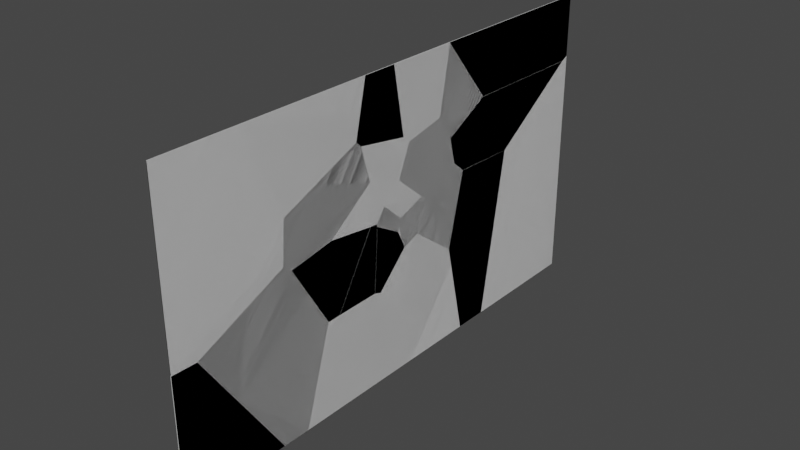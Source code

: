 # Source: Glass.blend  (saved by Blender 2.91.10; exported with 4.5.12 LTS)
import bpy
from mathutils import Matrix  # noqa: F401  (used for matrix-valued properties, if any)

bpy.ops.wm.read_factory_settings(use_empty=True)
scene = bpy.context.scene
scene.name = 'Scene'

# ---- materials (node trees are filled in below, after node groups)
mat_material = bpy.data.materials.new('Material')
mat_material.alpha_threshold = 0.0
mat_material.use_transparent_shadow = False
mat_material.line_color = (0.0, 0.0, 0.0, 1.0)

# ---- material node trees
mat_material.use_nodes = True; mat_material.node_tree.nodes.clear()
_N = mat_material.node_tree.nodes; _L = mat_material.node_tree.links
n0 = _N.new('ShaderNodeOutputMaterial'); n0.name = 'Material Output'; n0.location = (300, 300)
n1 = _N.new('ShaderNodeBsdfPrincipled'); n1.name = 'Principled BSDF'; n1.location = (10, 300)
n1.distribution = 'GGX'
n1.subsurface_method = 'BURLEY'
n1.inputs[2].default_value = 0.4
n1.inputs[3].default_value = 1.45
n1.inputs[27].default_value = (0.0, 0.0, 0.0, 1.0)
n1.inputs[28].default_value = 1.0
_L.new(n1.outputs[0], n0.inputs[0])
n0.is_active_output = True

# ---- world
world_world = bpy.data.worlds.new('World'); scene.world = world_world
world_world.use_nodes = True; world_world.node_tree.nodes.clear()
_N = world_world.node_tree.nodes; _L = world_world.node_tree.links
n0 = _N.new('ShaderNodeOutputWorld'); n0.name = 'World Output'; n0.location = (300, 300)
n1 = _N.new('ShaderNodeBackground'); n1.name = 'Background'; n1.location = (10, 300)
n1.inputs[0].default_value = (0.05088, 0.05088, 0.05088, 1.0)
_L.new(n1.outputs[0], n0.inputs[0])
n0.is_active_output = True
world_world.color = (0.05088, 0.05088, 0.05088)
world_world.use_sun_shadow = False
world_world.sun_shadow_jitter_overblur = 0.0

# ---- meshes
me_cube = bpy.data.meshes.new('Cube')
me_cube.from_pydata([(1.0, 1.0, 1.0), (1.0, 1.0, -1.0), (1.0, -1.0, 1.0), (1.0, -1.0, -1.0), (-1.0, 1.0, 1.0), (-1.0, 1.0, -1.0), (-1.0, -1.0, 1.0), (-1.0, -1.0, -1.0)], [], [(0, 4, 6, 2), (3, 2, 6, 7), (7, 6, 4, 5), (5, 1, 3, 7), (1, 0, 2, 3), (5, 4, 0, 1)])
_uv = me_cube.uv_layers.new(name='UVMap')
_uv.uv.foreach_set('vector', [0.625, 0.5, 0.875, 0.5, 0.875, 0.75, 0.625, 0.75, 0.375, 0.75, 0.625, 0.75, 0.625, 1.0, 0.375, 1.0, 0.375, 0.0, 0.625, 0.0, 0.625, 0.25, 0.375, 0.25, 0.125, 0.5, 0.375, 0.5, 0.375, 0.75, 0.125, 0.75, 0.375, 0.5, 0.625, 0.5, 0.625, 0.75, 0.375, 0.75, 0.375, 0.25, 0.625, 0.25, 0.625, 0.5, 0.375, 0.5])
me_cube.materials.append(mat_material)
me_cube.use_remesh_preserve_volume = False
me_cube.use_remesh_preserve_attributes = False
me_cube.use_mirror_vertex_groups = False
me_cube.update()
me_cube_cell_025 = bpy.data.meshes.new('Cube_cell.025')
me_cube_cell_025.from_pydata([(0.007846, -0.8265, 0.8027), (0.007846, -1.063, 0.7967), (0.007846, -1.634, -0.4706), (0.007846, -1.243, 0.7918), (0.007846, -2.132, -2.079), (0.007846, 0.5583, 0.8186), (0.007846, -0.0417, 0.8119), (0.007846, 0.6574, 0.7829), (0.007846, 3.085, -2.079), (0.007846, 2.123, -0.8997), (0.007846, 0.7878, 0.7354), (-0.007846, -2.132, -2.079), (-0.007846, 3.085, -2.079), (-0.007846, -1.757, -0.8659), (-0.007846, -0.2298, 0.8091), (-0.007846, -0.8266, 0.8021), (-0.007846, -1.006, 0.7976), (-0.007846, -1.243, 0.7911), (-0.007846, 1.805, -0.5111), (-0.007846, 0.7879, 0.7348), (-0.007846, 0.6885, 0.771), (-0.007846, 0.5583, 0.8179), (0.007846, 0.5583, 0.8186), (0.007846, -0.0417, 0.8119), (0.007846, -0.8265, 0.8027), (0.007846, -1.063, 0.7967), (0.007846, -1.243, 0.7918), (0.007846, -1.634, -0.4706), (0.007846, -2.132, -2.079), (0.007846, 3.085, -2.079), (0.007846, 2.123, -0.8997), (0.007846, 0.7878, 0.7354), (0.007846, 0.6574, 0.7829), (-0.007846, -2.132, -2.079), (-0.007846, 3.085, -2.079), (-0.007846, 0.7879, 0.7348), (-0.007846, 1.805, -0.5111), (-0.007846, -1.757, -0.8659), (-0.007846, -1.243, 0.7911), (-0.007846, -1.006, 0.7976), (-0.007846, -0.8266, 0.8021), (-0.007846, -0.2298, 0.8091), (-0.007846, 0.5583, 0.8179), (-0.007846, 0.6885, 0.771)], [], [(22, 23, 24, 25, 26, 27, 28, 29, 30, 31, 32), (28, 33, 34, 29), (35, 36, 34, 33, 37, 38, 39, 40, 41, 42, 43), (20, 7, 10, 19), (5, 7, 20, 21), (6, 5, 21, 14), (14, 15, 0, 6), (12, 18, 9, 8), (19, 10, 9, 18), (3, 1, 16, 17), (16, 1, 0, 15), (2, 3, 17, 13), (4, 2, 13, 11)])
_k = set([(0, 1), (0, 6), (1, 3), (2, 3), (2, 4), (4, 11), (5, 6), (5, 7), (7, 10), (8, 9), (8, 12), (9, 10), (11, 13), (12, 18), (13, 17), (14, 15), (14, 21), (15, 16), (16, 17), (18, 19), (19, 20), (20, 21), (22, 23), (22, 32), (23, 24), (24, 25), (25, 26), (26, 27), (27, 28), (28, 33), (29, 30), (29, 34), (30, 31), (31, 32), (33, 37), (34, 36), (35, 36), (35, 43), (37, 38), (38, 39), (39, 40), (40, 41), (41, 42), (42, 43)])
me_cube_cell_025.attributes.new('sharp_edge', 'BOOLEAN', 'EDGE').data.foreach_set('value', [ (min(e.vertices), max(e.vertices)) in _k for e in me_cube_cell_025.edges])
_uv = me_cube_cell_025.uv_layers.new(name='UVMap')
_uv.uv.foreach_set('vector', [0.4549, 0.1084, 0.4547, 0.0989, 0.4544, 0.08644, 0.4543, 0.08269, 0.4541, 0.07982, 0.4193, 0.07361, 0.375, 0.0657, 0.375, 0.1486, 0.4075, 0.1333, 0.4526, 0.1121, 0.4539, 0.11, 0.125, 0.6843, 0.375, 0.6843, 0.375, 0.6015, 0.125, 0.6014, 0.4526, 0.6379, 0.4182, 0.6218, 0.375, 0.6015, 0.375, 0.6843, 0.4084, 0.6783, 0.4541, 0.6702, 0.4543, 0.6664, 0.4544, 0.6636, 0.4546, 0.6541, 0.4548, 0.6416, 0.4535, 0.6395, 1.0, 0.4331, 1.0, 0.5684, 0.4304, 0.0, 0.5659, 0.0, 1.0, 0.5688, 0.5684, 0.5684, 0.4331, 0.4331, 1.0, 0.4336, 1.0, 0.5668, 0.5688, 0.5688, 0.4336, 0.4336, 1.0, 0.4309, 0.4309, 0.4309, 0.4307, 0.0, 0.5665, 0.0, 0.5668, 0.5668, 0.4512, 0.4337, 1.0, 0.4347, 1.0, 0.5705, 0.5872, 0.5698, 0.4341, 0.0, 0.5696, 0.0, 0.5705, 0.5705, 0.4347, 0.4347, 0.567, 0.0, 1.0, 0.434, 1.0, 0.5696, 0.4317, 0.0, 0.5696, 0.5696, 0.434, 0.434, 1.0, 0.4335, 1.0, 0.5693, 1.0, 0.5674, 0.567, 0.567, 0.4317, 0.4317, 1.0, 0.4321, 0.5688, 0.01718, 0.5674, 0.5674, 0.4321, 0.4321, 0.4332, 0.01716])
me_cube_cell_025.materials.append(mat_material)
me_cube_cell_025.use_remesh_fix_poles = True
me_cube_cell_025.use_remesh_preserve_attributes = False
me_cube_cell_025.use_mirror_vertex_groups = False
me_cube_cell_025.update()
me_cube_cell_026 = bpy.data.meshes.new('Cube_cell.026')
me_cube_cell_026.from_pydata([(0.007846, -0.5839, 0.006399), (0.007846, -0.5065, 0.1917), (0.007846, -0.2097, -0.3299), (0.007846, -0.1913, 0.4414), (0.007846, -0.4477, 0.3321), (0.007846, 0.9514, -0.2763), (0.007846, 0.4542, -0.4511), (0.007846, 0.07432, -0.5844), (0.007846, 0.4154, 0.1772), (0.007846, 0.00437, 0.5247), (-0.007846, -0.5839, 0.005677), (-0.007846, -0.2986, -0.2508), (-0.007846, -0.5249, 0.147), (-0.007846, -0.4477, 0.3315), (-0.007846, 0.5436, 0.06808), (-0.007846, 0.5731, -0.4099), (-0.007846, 0.9514, -0.277), (-0.007846, 0.07437, -0.585), (-0.007846, 0.004374, 0.524), (-0.007846, -0.2524, 0.4147), (0.007846, -0.1913, 0.4414), (0.007846, -0.4477, 0.3321), (0.007846, -0.5065, 0.1917), (0.007846, -0.5839, 0.006399), (0.007846, -0.2097, -0.3299), (0.007846, 0.07432, -0.5844), (0.007846, 0.4542, -0.4511), (0.007846, 0.9514, -0.2763), (0.007846, 0.4154, 0.1772), (0.007846, 0.00437, 0.5247), (-0.007846, 0.07437, -0.585), (-0.007846, -0.2986, -0.2508), (-0.007846, -0.5839, 0.005677), (-0.007846, -0.5249, 0.147), (-0.007846, -0.4477, 0.3315), (-0.007846, -0.2524, 0.4147), (-0.007846, 0.004374, 0.524), (-0.007846, 0.5436, 0.06808), (-0.007846, 0.9514, -0.277), (-0.007846, 0.5731, -0.4099)], [], [(20, 21, 22, 23, 24, 25, 26, 27, 28, 29), (30, 31, 32, 33, 34, 35, 36, 37, 38, 39), (19, 13, 4, 3), (14, 8, 5, 16), (9, 8, 14, 18), (3, 9, 18, 19), (1, 4, 13, 12), (12, 10, 0, 1), (11, 2, 0, 10), (16, 5, 6, 15), (6, 7, 17, 15), (17, 7, 2, 11)])
_k = set([(0, 1), (0, 2), (1, 4), (2, 7), (3, 4), (3, 9), (5, 6), (5, 8), (6, 7), (8, 9), (10, 11), (10, 12), (11, 17), (12, 13), (13, 19), (14, 16), (14, 18), (15, 16), (15, 17), (18, 19), (20, 21), (20, 29), (21, 22), (22, 23), (23, 24), (24, 25), (25, 26), (26, 27), (27, 28), (28, 29), (30, 31), (30, 39), (31, 32), (32, 33), (33, 34), (34, 35), (35, 36), (36, 37), (37, 38), (38, 39)])
me_cube_cell_026.attributes.new('sharp_edge', 'BOOLEAN', 'EDGE').data.foreach_set('value', [ (min(e.vertices), max(e.vertices)) in _k for e in me_cube_cell_026.edges])
_uv = me_cube_cell_026.uv_layers.new(name='UVMap')
_uv.uv.foreach_set('vector', [0.534, 0.121, 0.531, 0.117, 0.5271, 0.116, 0.522, 0.1148, 0.5128, 0.1207, 0.5057, 0.1252, 0.5094, 0.1313, 0.5142, 0.1392, 0.5267, 0.1307, 0.5363, 0.1241, 0.5057, 0.6248, 0.5149, 0.6307, 0.522, 0.6352, 0.5259, 0.6343, 0.531, 0.633, 0.5333, 0.6299, 0.5363, 0.6259, 0.5237, 0.6173, 0.5142, 0.6108, 0.5106, 0.6168, 0.4319, 0.4319, 0.4328, 0.0, 0.5682, 0.0, 0.567, 0.567, 1.0, 0.4306, 1.0, 0.566, 0.4347, 0.0, 0.57, 0.0, 1.0, 0.5677, 0.566, 0.566, 0.4306, 0.4306, 1.0, 0.4328, 1.0, 0.567, 0.5677, 0.5677, 0.4328, 0.4328, 1.0, 0.4318, 0.5693, 0.0, 1.0, 0.4318, 1.0, 0.5672, 0.4342, 0.0, 0.4342, 0.4342, 0.4336, 0.0, 0.5685, 0.0, 0.5693, 0.5693, 0.4338, 0.0, 0.5688, 0.0, 0.5685, 0.5685, 0.4336, 0.4336, 1.0, 0.43, 1.0, 0.5653, 0.4332, 0.0, 0.5688, 0.0, 0.4332, 0.4332, 0.4335, 0.0, 0.5692, 0.0, 0.5688, 0.5688, 0.4308, 0.0, 0.5665, 0.0, 1.0, 0.4312, 1.0, 0.5662])
me_cube_cell_026.materials.append(mat_material)
me_cube_cell_026.use_remesh_fix_poles = True
me_cube_cell_026.use_remesh_preserve_attributes = False
me_cube_cell_026.use_mirror_vertex_groups = False
me_cube_cell_026.update()
me_cube_cell_001 = bpy.data.meshes.new('Cube_cell.001')
me_cube_cell_001.from_pydata([(0.007846, -0.5073, -0.8442), (0.007846, -0.408, -0.8799), (0.007846, -0.4413, 0.2651), (0.007846, -0.3911, 1.105), (0.007846, 0.721, 0.04881), (0.007846, 0.6067, 0.2965), (0.007846, 0.4576, 0.6187), (0.007846, 0.2854, -0.3763), (0.007846, -0.2787, -0.9263), (0.007846, 0.09138, 0.8285), (-0.007846, -0.5073, -0.8449), (-0.007846, -0.4571, -0.000315), (-0.007846, -0.2787, -0.927), (-0.007846, -0.3769, -0.8918), (-0.007846, 0.721, 0.04821), (-0.007846, 0.5711, 0.3728), (-0.007846, 0.15, -0.5091), (-0.007846, 0.4577, 0.618), (-0.007846, -0.0245, 0.8943), (-0.007846, -0.3911, 1.104), (0.007846, 0.721, 0.04881), (0.007846, 0.6067, 0.2965), (0.007846, 0.4576, 0.6187), (0.007846, 0.09138, 0.8285), (0.007846, -0.3911, 1.105), (0.007846, -0.4413, 0.2651), (0.007846, -0.5073, -0.8442), (0.007846, -0.408, -0.8799), (0.007846, -0.2787, -0.9263), (0.007846, 0.2854, -0.3763), (-0.007846, 0.4577, 0.618), (-0.007846, 0.5711, 0.3728), (-0.007846, 0.721, 0.04821), (-0.007846, 0.15, -0.5091), (-0.007846, -0.2787, -0.927), (-0.007846, -0.3769, -0.8918), (-0.007846, -0.5073, -0.8449), (-0.007846, -0.4571, -0.000315), (-0.007846, -0.3911, 1.104), (-0.007846, -0.0245, 0.8943)], [], [(20, 21, 22, 23, 24, 25, 26, 27, 28, 29), (30, 31, 32, 33, 34, 35, 36, 37, 38, 39), (11, 10, 0, 2), (11, 2, 3, 19), (1, 0, 10, 13), (12, 8, 1, 13), (18, 19, 3, 9), (18, 9, 6, 17), (5, 4, 14, 15), (14, 4, 7, 16), (16, 7, 8, 12), (17, 6, 5, 15)])
_k = set([(0, 1), (0, 2), (1, 8), (2, 3), (3, 9), (4, 5), (4, 7), (5, 6), (6, 9), (7, 8), (10, 11), (10, 13), (11, 19), (12, 13), (12, 16), (14, 15), (14, 16), (15, 17), (17, 18), (18, 19), (20, 21), (20, 29), (21, 22), (22, 23), (23, 24), (24, 25), (25, 26), (26, 27), (27, 28), (28, 29), (30, 31), (30, 39), (31, 32), (32, 33), (33, 34), (34, 35), (35, 36), (36, 37), (37, 38), (38, 39)])
me_cube_cell_001.attributes.new('sharp_edge', 'BOOLEAN', 'EDGE').data.foreach_set('value', [ (min(e.vertices), max(e.vertices)) in _k for e in me_cube_cell_001.edges])
_uv = me_cube_cell_001.uv_layers.new(name='UVMap')
_uv.uv.foreach_set('vector', [0.4795, 0.128, 0.4863, 0.1261, 0.4952, 0.1238, 0.501, 0.118, 0.5086, 0.1103, 0.4855, 0.1095, 0.4549, 0.1085, 0.4539, 0.11, 0.4526, 0.1121, 0.4678, 0.121, 0.4952, 0.6262, 0.4884, 0.6244, 0.4795, 0.622, 0.4641, 0.6311, 0.4526, 0.6379, 0.4536, 0.6395, 0.4549, 0.6415, 0.4781, 0.6407, 0.5086, 0.6397, 0.5028, 0.6339, 1.0, 0.5666, 0.5681, 0.5681, 0.4327, 0.4327, 1.0, 0.4307, 0.5666, 0.5666, 0.4307, 0.4307, 0.4324, 0.0, 0.5688, 0.0, 0.5659, 0.0, 1.0, 0.4327, 1.0, 0.5681, 0.43, 0.0, 0.43, 0.0, 0.5659, 0.0, 0.5659, 0.5659, 0.43, 0.43, 0.5681, 0.0, 1.0, 0.4312, 1.0, 0.5676, 0.4314, 0.0, 0.5681, 0.5681, 0.4314, 0.4314, 0.4303, 0.0, 0.5666, 0.0, 0.5651, 0.0, 1.0, 0.4334, 1.0, 0.5682, 0.43, 0.0, 0.5682, 0.5682, 0.4334, 0.4334, 0.4358, 0.0, 0.5713, 0.0, 0.5713, 0.5713, 0.4358, 0.4358, 1.0, 0.4341, 1.0, 0.57, 0.4334, 0.0, 0.5697, 0.0, 0.5651, 0.5651, 0.43, 0.43])
me_cube_cell_001.materials.append(mat_material)
me_cube_cell_001.use_remesh_fix_poles = True
me_cube_cell_001.use_remesh_preserve_attributes = False
me_cube_cell_001.use_mirror_vertex_groups = False
me_cube_cell_001.update()
me_cube_cell_002 = bpy.data.meshes.new('Cube_cell.002')
me_cube_cell_002.from_pydata([(0.007846, -1.395, -0.2141), (0.007846, -0.7707, 0.2397), (0.007846, 0.2917, -0.4261), (0.007846, 0.1571, -0.4147), (0.007846, 0.05573, -0.4058), (0.007846, -0.5682, -0.3234), (0.007846, 0.3449, 0.6089), (0.007846, 0.05555, 0.8397), (0.007846, 0.7301, 0.3012), (0.007846, 0.5939, -0.02392), (0.007846, 0.4638, -0.1971), (-0.007846, -1.395, -0.2148), (-0.007846, -0.5739, 0.3819), (-0.007846, -0.7652, -0.298), (-0.007846, 0.0558, -0.4064), (-0.007846, 0.05555, 0.839), (-0.007846, 0.1892, -0.4181), (-0.007846, 0.2918, -0.4268), (-0.007846, 0.4229, -0.2523), (-0.007846, 0.5939, -0.02453), (-0.007846, 0.7301, 0.3006), (-0.007846, 0.4365, 0.5352), (0.007846, 0.2917, -0.4261), (0.007846, 0.4638, -0.1971), (0.007846, 0.5939, -0.02392), (0.007846, 0.7301, 0.3012), (0.007846, 0.3449, 0.6089), (0.007846, 0.05555, 0.8397), (0.007846, -0.7707, 0.2397), (0.007846, -1.395, -0.2141), (0.007846, -0.5682, -0.3234), (0.007846, 0.05573, -0.4058), (0.007846, 0.1571, -0.4147), (-0.007846, 0.1892, -0.4181), (-0.007846, 0.0558, -0.4064), (-0.007846, -0.7652, -0.298), (-0.007846, -1.395, -0.2148), (-0.007846, -0.5739, 0.3819), (-0.007846, 0.05555, 0.839), (-0.007846, 0.4365, 0.5352), (-0.007846, 0.7301, 0.3006), (-0.007846, 0.5939, -0.02453), (-0.007846, 0.4229, -0.2523), (-0.007846, 0.2918, -0.4268)], [], [(22, 23, 24, 25, 26, 27, 28, 29, 30, 31, 32), (33, 34, 35, 36, 37, 38, 39, 40, 41, 42, 43), (12, 1, 7, 15), (21, 6, 8, 20), (7, 6, 21, 15), (0, 1, 12, 11), (13, 5, 0, 11), (2, 17, 18, 10), (17, 2, 3, 16), (14, 4, 5, 13), (3, 4, 14, 16), (19, 9, 10, 18), (9, 19, 20, 8)])
_k = set([(0, 1), (0, 5), (1, 7), (2, 3), (2, 10), (3, 4), (4, 5), (6, 7), (6, 8), (8, 9), (9, 10), (11, 12), (11, 13), (12, 15), (13, 14), (14, 16), (15, 21), (16, 17), (17, 18), (18, 19), (19, 20), (20, 21), (22, 23), (22, 32), (23, 24), (24, 25), (25, 26), (26, 27), (27, 28), (28, 29), (29, 30), (30, 31), (31, 32), (33, 34), (33, 43), (34, 35), (35, 36), (36, 37), (37, 38), (38, 39), (39, 40), (40, 41), (41, 42), (42, 43)])
me_cube_cell_002.attributes.new('sharp_edge', 'BOOLEAN', 'EDGE').data.foreach_set('value', [ (min(e.vertices), max(e.vertices)) in _k for e in me_cube_cell_002.edges])
_uv = me_cube_cell_002.uv_layers.new(name='UVMap')
_uv.uv.foreach_set('vector', [0.511, 0.11, 0.5173, 0.1127, 0.522, 0.1148, 0.531, 0.1169, 0.5395, 0.1108, 0.5458, 0.1062, 0.5293, 0.09309, 0.5168, 0.08317, 0.5138, 0.0963, 0.5115, 0.1062, 0.5113, 0.1078, 0.5112, 0.6417, 0.5115, 0.6438, 0.5145, 0.6568, 0.5168, 0.6668, 0.5332, 0.6538, 0.5458, 0.6438, 0.5375, 0.6377, 0.531, 0.6331, 0.522, 0.6352, 0.5157, 0.638, 0.5109, 0.64, 0.4338, 0.0, 0.5693, 0.0, 0.5706, 0.5706, 0.4347, 0.4347, 1.0, 0.4355, 1.0, 0.5712, 0.4311, 0.0, 0.5663, 0.0, 1.0, 0.5706, 0.5712, 0.5712, 0.4355, 0.4355, 1.0, 0.4347, 0.5692, 0.0, 1.0, 0.4307, 1.0, 0.5662, 0.4335, 0.0, 0.4342, 0.0, 0.57, 0.0, 0.5692, 0.5692, 0.4335, 0.4335, 0.5661, 0.5661, 0.4313, 0.4313, 0.4341, 0.0, 0.5699, 0.0, 1.0, 0.4313, 1.0, 0.5661, 0.43, 0.0, 0.5658, 0.0, 0.4322, 0.0, 0.5685, 0.0, 1.0, 0.43, 1.0, 0.5658, 1.0, 0.57, 0.5685, 0.5685, 0.4322, 0.4322, 1.0, 0.4342, 0.4351, 0.0, 0.5706, 0.0, 1.0, 0.4301, 1.0, 0.5659, 0.4294, 0.0, 0.5649, 0.0, 1.0, 0.4337, 1.0, 0.5689])
me_cube_cell_002.materials.append(mat_material)
me_cube_cell_002.use_remesh_fix_poles = True
me_cube_cell_002.use_remesh_preserve_attributes = False
me_cube_cell_002.use_mirror_vertex_groups = False
me_cube_cell_002.update()
me_cube_cell_003 = bpy.data.meshes.new('Cube_cell.003')
me_cube_cell_003.from_pydata([(0.007846, -2.521, 0.6677), (0.007846, -0.008325, -3.207), (0.007846, -1.42, -1.03), (0.007846, -0.9381, 1.371), (0.007846, 0.2655, 1.905), (0.007846, 1.74, -0.3355), (0.007846, 1.049, 0.8213), (0.007846, 0.8507, -3.207), (0.007846, 0.5231, 1.701), (0.007846, 0.4123, 1.789), (-0.007846, -0.008774, -3.207), (-0.007846, 0.8509, -3.207), (-0.007846, 1.74, -0.3361), (-0.007846, -2.521, 0.6671), (-0.007846, -1.077, -1.56), (-0.007846, -1.316, 1.202), (-0.007846, 1.214, 0.5448), (-0.007846, 0.523, 1.7), (-0.007846, 0.3774, 1.816), (-0.007846, 0.2656, 1.905), (0.007846, 0.2655, 1.905), (0.007846, -0.9381, 1.371), (0.007846, -2.521, 0.6677), (0.007846, -1.42, -1.03), (0.007846, -0.008325, -3.207), (0.007846, 0.8507, -3.207), (0.007846, 1.74, -0.3355), (0.007846, 1.049, 0.8213), (0.007846, 0.5231, 1.701), (0.007846, 0.4123, 1.789), (-0.007846, -0.008774, -3.207), (-0.007846, 0.8509, -3.207), (-0.007846, -1.077, -1.56), (-0.007846, -2.521, 0.6671), (-0.007846, -1.316, 1.202), (-0.007846, 0.2656, 1.905), (-0.007846, 0.3774, 1.816), (-0.007846, 0.523, 1.7), (-0.007846, 1.214, 0.5448), (-0.007846, 1.74, -0.3361)], [], [(20, 21, 22, 23, 24, 25, 26, 27, 28, 29), (24, 30, 31, 25), (30, 32, 33, 34, 35, 36, 37, 38, 39, 31), (2, 0, 13, 14), (10, 1, 2, 14), (15, 13, 0, 3), (3, 4, 19, 15), (6, 5, 12, 16), (17, 8, 6, 16), (9, 8, 17, 18), (18, 19, 4, 9), (12, 5, 7, 11)])
_k = set([(0, 2), (0, 3), (1, 2), (1, 10), (3, 4), (4, 9), (5, 6), (5, 7), (6, 8), (7, 11), (8, 9), (10, 14), (11, 12), (12, 16), (13, 14), (13, 15), (15, 19), (16, 17), (17, 18), (18, 19), (20, 21), (20, 29), (21, 22), (22, 23), (23, 24), (24, 30), (25, 26), (25, 31), (26, 27), (27, 28), (28, 29), (30, 32), (31, 39), (32, 33), (33, 34), (34, 35), (35, 36), (36, 37), (37, 38), (38, 39)])
me_cube_cell_003.attributes.new('sharp_edge', 'BOOLEAN', 'EDGE').data.foreach_set('value', [ (min(e.vertices), max(e.vertices)) in _k for e in me_cube_cell_003.edges])
_uv = me_cube_cell_003.uv_layers.new(name='UVMap')
_uv.uv.foreach_set('vector', [0.5159, 0.05638, 0.5012, 0.03727, 0.4818, 0.01214, 0.435, 0.02961, 0.375, 0.05203, 0.375, 0.06567, 0.4541, 0.07979, 0.486, 0.06882, 0.5103, 0.06047, 0.5127, 0.05871, 0.125, 0.698, 0.375, 0.698, 0.375, 0.6843, 0.125, 0.6843, 0.375, 0.698, 0.4204, 0.7149, 0.4818, 0.7379, 0.4965, 0.7187, 0.5159, 0.6936, 0.5134, 0.6918, 0.5102, 0.6895, 0.4784, 0.6786, 0.4541, 0.6702, 0.375, 0.6843, 1.0, 0.5671, 0.566, 0.566, 0.4307, 0.4307, 1.0, 0.4321, 0.4339, 0.01266, 0.5695, 0.01266, 0.5671, 0.5671, 0.4321, 0.4321, 0.5678, 0.0, 1.0, 0.4307, 1.0, 0.566, 0.432, 0.0, 0.432, 0.432, 0.431, 0.0, 0.5665, 0.0, 0.5678, 0.5678, 1.0, 0.5681, 0.4297, 0.0, 0.5657, 0.0, 1.0, 0.4326, 1.0, 0.4308, 1.0, 0.5667, 0.5681, 0.5681, 0.4326, 0.4326, 1.0, 0.5684, 0.5667, 0.5667, 0.4308, 0.4308, 1.0, 0.433, 0.433, 0.433, 0.4335, 0.0, 0.569, 0.0, 0.5684, 0.5684, 0.5657, 0.5657, 0.4297, 0.4297, 0.5689, 0.5518, 0.4331, 0.416])
me_cube_cell_003.materials.append(mat_material)
me_cube_cell_003.use_remesh_fix_poles = True
me_cube_cell_003.use_remesh_preserve_attributes = False
me_cube_cell_003.use_mirror_vertex_groups = False
me_cube_cell_003.update()
me_cube_cell_004 = bpy.data.meshes.new('Cube_cell.004')
me_cube_cell_004.from_pydata([(-0.007846, -1.116, 1.165), (-0.007846, 1.131, 1.165), (0.007846, -1.115, 1.165), (0.007846, 1.131, 1.165), (0.007846, -0.912, 0.01453), (0.007846, -0.5143, -1.084), (0.007846, -0.6491, -0.9759), (0.007846, -0.7511, -0.8938), (0.007846, 0.7512, -0.8188), (0.007846, 0.9657, 0.2917), (0.007846, 1.129, 1.14), (-0.007846, -0.6167, -1.003), (-0.007846, -0.751, -0.8944), (-0.007846, -0.9628, 0.3015), (-0.007846, 1.129, 1.139), (-0.007846, 0.9144, 0.02545), (-0.007846, 0.7512, -0.8195), (-0.007846, -0.5144, -1.085), (0.007846, 1.131, 1.165), (-0.007846, 1.131, 1.165), (-0.007846, -1.116, 1.165), (0.007846, -1.115, 1.165), (0.007846, 1.129, 1.14), (0.007846, -0.912, 0.01453), (0.007846, -0.7511, -0.8938), (0.007846, -0.6491, -0.9759), (0.007846, -0.5143, -1.084), (0.007846, 0.7512, -0.8188), (0.007846, 0.9657, 0.2917), (-0.007846, -0.5144, -1.085), (-0.007846, -0.6167, -1.003), (-0.007846, -0.751, -0.8944), (-0.007846, -0.9628, 0.3015), (-0.007846, 1.129, 1.139), (-0.007846, 0.9144, 0.02545), (-0.007846, 0.7512, -0.8195)], [], [(21, 18, 19, 20), (22, 18, 21, 23, 24, 25, 26, 27, 28), (29, 30, 31, 32, 20, 19, 33, 34, 35), (7, 4, 13, 12), (13, 4, 2, 0), (3, 10, 14, 1), (6, 7, 12, 11), (17, 5, 6, 11), (15, 9, 8, 16), (14, 10, 9, 15), (16, 8, 5, 17)])
_k = set([(0, 2), (0, 13), (1, 3), (1, 14), (2, 4), (3, 10), (4, 7), (5, 6), (5, 8), (6, 7), (8, 9), (9, 10), (11, 12), (11, 17), (12, 13), (14, 15), (15, 16), (16, 17), (18, 19), (18, 22), (19, 33), (20, 21), (20, 32), (21, 23), (22, 28), (23, 24), (24, 25), (25, 26), (26, 27), (27, 28), (29, 30), (29, 35), (30, 31), (31, 32), (33, 34), (34, 35)])
me_cube_cell_004.attributes.new('sharp_edge', 'BOOLEAN', 'EDGE').data.foreach_set('value', [ (min(e.vertices), max(e.vertices)) in _k for e in me_cube_cell_004.edges])
_uv = me_cube_cell_004.uv_layers.new(name='UVMap')
_uv.uv.foreach_set('vector', [0.875, 0.6286, 0.875, 0.593, 0.625, 0.593, 0.625, 0.6286, 0.6243, 0.157, 0.625, 0.157, 0.625, 0.1214, 0.5933, 0.1246, 0.5683, 0.1272, 0.566, 0.1288, 0.563, 0.1309, 0.5703, 0.151, 0.6009, 0.1544, 0.563, 0.6191, 0.5653, 0.6207, 0.5682, 0.6228, 0.6012, 0.6262, 0.625, 0.6286, 0.625, 0.593, 0.6243, 0.593, 0.5936, 0.5964, 0.5703, 0.599, 0.571, 0.0, 1.0, 0.4301, 1.0, 0.5663, 0.4351, 0.0, 0.5663, 0.5663, 0.4301, 0.4301, 0.9762, 0.4311, 0.9762, 0.5671, 0.7794, 0.3443, 0.4344, 0.0, 0.5703, 0.0, 0.9258, 0.3548, 0.5685, 0.0, 1.0, 0.429, 1.0, 0.5649, 0.4319, 0.0, 0.4294, 0.0, 0.5652, 0.0, 0.5685, 0.5685, 0.4319, 0.4319, 0.4312, 0.0, 0.5668, 0.0, 0.5653, 0.5653, 0.4301, 0.4301, 1.0, 0.4297, 1.0, 0.5656, 0.5668, 0.5668, 0.4312, 0.4312, 0.4301, 0.0, 0.5653, 0.0, 0.5652, 0.5652, 0.4294, 0.4294])
me_cube_cell_004.materials.append(mat_material)
me_cube_cell_004.use_remesh_fix_poles = True
me_cube_cell_004.use_remesh_preserve_attributes = False
me_cube_cell_004.use_mirror_vertex_groups = False
me_cube_cell_004.update()
me_cube_cell_005 = bpy.data.meshes.new('Cube_cell.005')
me_cube_cell_005.from_pydata([(-0.007846, -0.9643, -1.422), (-0.007846, -0.9643, 1.869), (0.007846, -0.9643, -1.421), (0.007846, -0.9643, 1.87), (0.007846, 1.247, -0.3838), (0.007846, 2.31, -2.022), (0.007846, -0.6436, -2.022), (0.007846, -0.2023, 1.852), (0.007846, -0.6642, 1.863), (-0.007846, -0.6439, -2.022), (-0.007846, 2.309, -2.022), (-0.007846, 0.9012, 0.1496), (-0.007846, -0.2023, 1.851), (-0.007846, -0.5538, 1.86), (-0.007846, -0.9643, -1.422), (0.007846, -0.9643, -1.421), (0.007846, -0.9643, 1.87), (-0.007846, -0.9643, 1.869), (0.007846, -0.6436, -2.022), (0.007846, 2.31, -2.022), (0.007846, 1.247, -0.3838), (0.007846, -0.2023, 1.852), (0.007846, -0.6642, 1.863), (-0.007846, -0.6439, -2.022), (-0.007846, 2.309, -2.022), (-0.007846, -0.2023, 1.851), (-0.007846, 0.9012, 0.1496), (-0.007846, -0.5538, 1.86)], [], [(17, 14, 15, 16), (16, 15, 18, 19, 20, 21, 22), (18, 23, 24, 19), (25, 26, 24, 23, 14, 17, 27), (1, 3, 8, 13), (13, 8, 7, 12), (12, 7, 4, 11), (4, 5, 10, 11), (9, 6, 2, 0)])
_k = set([(0, 2), (0, 9), (1, 3), (1, 13), (2, 6), (3, 8), (4, 5), (4, 7), (5, 10), (6, 9), (7, 8), (10, 11), (11, 12), (12, 13), (14, 15), (14, 23), (15, 18), (16, 17), (16, 22), (17, 27), (18, 23), (19, 20), (19, 24), (20, 21), (21, 22), (24, 26), (25, 26), (25, 27)])
me_cube_cell_005.attributes.new('sharp_edge', 'BOOLEAN', 'EDGE').data.foreach_set('value', [ (min(e.vertices), max(e.vertices)) in _k for e in me_cube_cell_005.edges])
_uv = me_cube_cell_005.uv_layers.new(name='UVMap')
_uv.uv.foreach_set('vector', [0.4822, 0.75, 0.3915, 0.75, 0.3916, 1.0, 0.4823, 1.0, 0.4823, 0.0, 0.3916, 0.0, 0.375, 0.005093, 0.375, 0.05199, 0.4201, 0.03512, 0.4818, 0.0121, 0.4821, 0.004767, 0.125, 0.7449, 0.375, 0.7449, 0.375, 0.698, 0.125, 0.698, 0.4818, 0.7379, 0.4348, 0.7204, 0.375, 0.698, 0.375, 0.7449, 0.3915, 0.75, 0.4822, 0.75, 0.482, 0.7435, 0.569, 0.507, 0.4327, 0.3708, 0.4314, 0.0, 0.5672, 0.0, 1.0, 0.4328, 1.0, 0.5686, 0.4302, 0.0, 0.5663, 0.0, 0.5663, 0.5663, 0.4302, 0.4302, 1.0, 0.4305, 1.0, 0.5665, 0.4305, 0.4305, 0.4289, 0.0128, 0.5644, 0.01281, 0.5665, 0.5665, 0.4335, 0.06683, 0.5696, 0.06692, 0.8736, 0.3052, 0.8738, 0.4411])
me_cube_cell_005.materials.append(mat_material)
me_cube_cell_005.use_remesh_fix_poles = True
me_cube_cell_005.use_remesh_preserve_attributes = False
me_cube_cell_005.use_mirror_vertex_groups = False
me_cube_cell_005.update()
me_cube_cell_006 = bpy.data.meshes.new('Cube_cell.006')
me_cube_cell_006.from_pydata([(0.007846, -1.742, 0.2772), (0.007846, -1.628, -0.1837), (0.007846, -1.137, -0.8787), (0.007846, -1.11, 0.6136), (0.007846, -1.367, -0.6821), (0.007846, -1.541, -0.5329), (0.007846, -0.2787, 1.056), (0.007846, -0.2488, -0.9079), (0.007846, 0.9071, -0.9455), (0.007846, 1.482, 1.044), (0.007846, 3.793, 1.028), (0.007846, 2.54, 0.171), (-0.007846, -1.541, -0.5336), (-0.007846, -1.312, -0.7297), (-0.007846, -1.137, -0.8793), (-0.007846, 0.02856, -0.9176), (-0.007846, 3.793, 1.028), (-0.007846, 2.148, -0.09759), (-0.007846, 0.9071, -0.9462), (-0.007846, 2.032, 1.04), (-0.007846, -1.655, -0.07453), (-0.007846, -1.742, 0.2765), (-0.007846, -0.2787, 1.056), (-0.007846, -0.9113, 0.7187), (0.007846, -1.742, 0.2772), (0.007846, -1.628, -0.1837), (0.007846, -1.541, -0.5329), (0.007846, -1.367, -0.6821), (0.007846, -1.137, -0.8787), (0.007846, -0.2488, -0.9079), (0.007846, 0.9071, -0.9455), (0.007846, 2.54, 0.171), (0.007846, 3.793, 1.028), (0.007846, 1.482, 1.044), (0.007846, -0.2787, 1.056), (0.007846, -1.11, 0.6136), (-0.007846, -1.655, -0.07453), (-0.007846, -1.742, 0.2765), (-0.007846, -0.9113, 0.7187), (-0.007846, -0.2787, 1.056), (-0.007846, 2.032, 1.04), (-0.007846, 3.793, 1.028), (-0.007846, 2.148, -0.09759), (-0.007846, 0.9071, -0.9462), (-0.007846, 0.02856, -0.9176), (-0.007846, -1.137, -0.8793), (-0.007846, -1.312, -0.7297), (-0.007846, -1.541, -0.5336)], [], [(24, 25, 26, 27, 28, 29, 30, 31, 32, 33, 34, 35), (36, 37, 38, 39, 40, 41, 42, 43, 44, 45, 46, 47), (19, 9, 10, 16), (22, 6, 9, 19), (23, 3, 6, 22), (17, 11, 8, 18), (16, 10, 11, 17), (0, 3, 23, 21), (20, 1, 0, 21), (7, 2, 14, 15), (18, 8, 7, 15), (14, 2, 4, 13), (4, 5, 12, 13), (12, 5, 1, 20)])
_k = set([(0, 1), (0, 3), (1, 5), (2, 4), (2, 7), (3, 6), (4, 5), (6, 9), (7, 8), (8, 11), (9, 10), (10, 11), (12, 13), (12, 20), (13, 14), (14, 15), (15, 18), (16, 17), (16, 19), (17, 18), (19, 22), (20, 21), (21, 23), (22, 23), (24, 25), (24, 35), (25, 26), (26, 27), (27, 28), (28, 29), (29, 30), (30, 31), (31, 32), (32, 33), (33, 34), (34, 35), (36, 37), (36, 47), (37, 38), (38, 39), (39, 40), (40, 41), (41, 42), (42, 43), (43, 44), (44, 45), (45, 46), (46, 47)])
me_cube_cell_006.attributes.new('sharp_edge', 'BOOLEAN', 'EDGE').data.foreach_set('value', [ (min(e.vertices), max(e.vertices)) in _k for e in me_cube_cell_006.edges])
_uv = me_cube_cell_006.uv_layers.new(name='UVMap')
_uv.uv.foreach_set('vector', [0.5498, 0.1587, 0.5371, 0.1605, 0.5275, 0.1619, 0.5234, 0.1647, 0.518, 0.1683, 0.5172, 0.1824, 0.5161, 0.2008, 0.5469, 0.2267, 0.5705, 0.2466, 0.571, 0.2099, 0.5713, 0.182, 0.5591, 0.1688, 0.5401, 0.5899, 0.5498, 0.5913, 0.562, 0.5781, 0.5713, 0.568, 0.5708, 0.5313, 0.5705, 0.5034, 0.5395, 0.5295, 0.5161, 0.5492, 0.5169, 0.5632, 0.5179, 0.5817, 0.5221, 0.5844, 0.5275, 0.5881, 1.0, 0.4325, 1.0, 0.5676, 0.4321, 0.0, 0.5672, 0.0, 1.0, 0.431, 1.0, 0.5664, 0.5676, 0.5676, 0.4325, 0.4325, 0.4325, 0.0, 0.5683, 0.0, 0.5664, 0.5664, 0.431, 0.431, 1.0, 0.43, 1.0, 0.5658, 0.4329, 0.0, 0.569, 0.0, 1.0, 0.4328, 1.0, 0.5679, 0.5658, 0.5658, 0.43, 0.43, 0.5689, 0.0, 1.0, 0.4317, 1.0, 0.5675, 0.4333, 0.0, 0.4334, 0.0, 0.5691, 0.0, 0.5689, 0.5689, 0.4333, 0.4333, 1.0, 0.5654, 0.5662, 0.5662, 0.4308, 0.4308, 1.0, 0.4298, 0.431, 0.0, 0.5671, 0.0, 0.5654, 0.5654, 0.4298, 0.4298, 1.0, 0.4308, 1.0, 0.5662, 0.4318, 0.0, 0.5677, 0.0, 0.5682, 0.0, 1.0, 0.4304, 1.0, 0.5658, 0.4323, 0.0, 0.5658, 0.5658, 0.4304, 0.4304, 0.4309, 0.0, 0.5666, 0.0])
me_cube_cell_006.materials.append(mat_material)
me_cube_cell_006.use_remesh_fix_poles = True
me_cube_cell_006.use_remesh_preserve_attributes = False
me_cube_cell_006.use_mirror_vertex_groups = False
me_cube_cell_006.update()
me_cube_cell_007 = bpy.data.meshes.new('Cube_cell.007')
me_cube_cell_007.from_pydata([(-0.007846, 1.572, -4.402), (0.007846, 1.572, -4.402), (0.007846, -2.413, -4.402), (0.007846, -1.525, 0.7171), (0.007846, -2.032, -2.205), (0.007846, -0.2838, 1.566), (0.007846, 1.509, 2.765), (0.007846, 1.362, 2.692), (0.007846, 1.572, 2.796), (-0.007846, -2.413, -4.402), (-0.007846, -1.526, 0.7164), (-0.007846, -1.911, -1.505), (-0.007846, 0.1084, 1.833), (-0.007846, 1.474, 2.747), (-0.007846, 1.362, 2.691), (-0.007846, 1.572, 2.796), (0.007846, -1.525, 0.7171), (0.007846, -2.032, -2.205), (0.007846, -2.413, -4.402), (0.007846, 1.572, 2.796), (0.007846, 1.509, 2.765), (0.007846, 1.362, 2.692), (0.007846, -0.2838, 1.566), (-0.007846, -2.413, -4.402), (-0.007846, -1.911, -1.505), (-0.007846, -1.526, 0.7164), (-0.007846, 0.1084, 1.833), (-0.007846, 1.362, 2.691), (-0.007846, 1.474, 2.747), (-0.007846, 1.572, 2.796)], [], [(16, 17, 18, 1, 19, 20, 21, 22), (23, 0, 1, 18), (0, 23, 24, 25, 26, 27, 28, 29), (1, 0, 29, 19), (11, 4, 3, 10), (2, 4, 11, 9), (15, 13, 6, 8), (13, 14, 7, 6), (12, 5, 7, 14), (3, 5, 12, 10)])
_k = set([(2, 4), (2, 9), (3, 4), (3, 5), (5, 7), (6, 7), (6, 8), (8, 15), (9, 11), (10, 11), (10, 12), (12, 14), (13, 14), (13, 15), (16, 17), (16, 22), (17, 18), (18, 23), (19, 20), (19, 29), (20, 21), (21, 22), (23, 24), (24, 25), (25, 26), (26, 27), (27, 28), (28, 29)])
me_cube_cell_007.attributes.new('sharp_edge', 'BOOLEAN', 'EDGE').data.foreach_set('value', [ (min(e.vertices), max(e.vertices)) in _k for e in me_cube_cell_007.edges])
_uv = me_cube_cell_007.uv_layers.new(name='UVMap')
_uv.uv.foreach_set('vector', [0.5161, 0.2008, 0.4356, 0.1928, 0.375, 0.1867, 0.375, 0.25, 0.5734, 0.25, 0.5725, 0.249, 0.5705, 0.2467, 0.5395, 0.2205, 0.375, 0.5633, 0.375, 0.5, 0.125, 0.5, 0.125, 0.5633, 0.375, 0.5, 0.375, 0.5633, 0.4549, 0.5553, 0.5161, 0.5492, 0.5469, 0.5232, 0.5705, 0.5033, 0.572, 0.5015, 0.5734, 0.5, 0.375, 0.25, 0.375, 0.5, 0.5734, 0.5, 0.5734, 0.25, 1.0, 0.4295, 1.0, 0.565, 0.4317, 0.0, 0.568, 0.0, 0.9903, 0.5652, 0.565, 0.565, 0.4295, 0.4295, 0.9903, 0.4297, 0.6228, 0.4296, 1.0, 0.4314, 1.0, 0.5663, 0.7581, 0.5651, 0.4314, 0.4314, 0.4325, 0.0, 0.5677, 0.0, 0.5663, 0.5663, 1.0, 0.4342, 1.0, 0.57, 0.4323, 0.0, 0.5675, 0.0, 1.0, 0.5683, 0.57, 0.57, 0.4342, 0.4342, 1.0, 0.432])
me_cube_cell_007.materials.append(mat_material)
me_cube_cell_007.use_remesh_fix_poles = True
me_cube_cell_007.use_remesh_preserve_attributes = False
me_cube_cell_007.use_mirror_vertex_groups = False
me_cube_cell_007.update()
me_cube_cell_008 = bpy.data.meshes.new('Cube_cell.008')
me_cube_cell_008.from_pydata([(0.007846, -1.061, -0.5369), (0.007846, 0.3747, -1.616), (0.007846, -0.4382, -1.006), (0.007846, -0.9453, -0.09681), (0.007846, -0.03498, 0.7824), (0.007846, -0.7926, 0.4807), (0.007846, 0.9399, 0.664), (0.007846, 0.6959, -0.3207), (0.007846, 0.7107, 0.861), (0.007846, 0.537, 1.01), (-0.007846, -1.061, -0.5376), (-0.007846, -0.9091, 0.03961), (-0.007846, -0.244, -1.152), (-0.007846, -0.2148, 0.7101), (-0.007846, -0.7926, 0.4801), (-0.007846, 0.9399, 0.6634), (-0.007846, 0.7653, 0.8135), (-0.007846, 0.6192, -0.631), (-0.007846, 0.3747, -1.617), (-0.007846, 0.537, 1.009), (0.007846, 0.7107, 0.861), (0.007846, 0.537, 1.01), (0.007846, -0.03498, 0.7824), (0.007846, -0.7926, 0.4807), (0.007846, -0.9453, -0.09681), (0.007846, -1.061, -0.5369), (0.007846, -0.4382, -1.006), (0.007846, 0.3747, -1.616), (0.007846, 0.6959, -0.3207), (0.007846, 0.9399, 0.664), (-0.007846, 0.3747, -1.617), (-0.007846, -0.244, -1.152), (-0.007846, -1.061, -0.5376), (-0.007846, -0.9091, 0.03961), (-0.007846, -0.7926, 0.4801), (-0.007846, -0.2148, 0.7101), (-0.007846, 0.537, 1.009), (-0.007846, 0.7653, 0.8135), (-0.007846, 0.9399, 0.6634), (-0.007846, 0.6192, -0.631)], [], [(20, 21, 22, 23, 24, 25, 26, 27, 28, 29), (30, 31, 32, 33, 34, 35, 36, 37, 38, 39), (0, 3, 11, 10), (2, 0, 10, 12), (18, 1, 2, 12), (11, 3, 5, 14), (13, 14, 5, 4), (4, 9, 19, 13), (15, 6, 7, 17), (17, 7, 1, 18), (16, 8, 6, 15), (9, 8, 16, 19)])
_k = set([(0, 2), (0, 3), (1, 2), (1, 7), (3, 5), (4, 5), (4, 9), (6, 7), (6, 8), (8, 9), (10, 11), (10, 12), (11, 14), (12, 18), (13, 14), (13, 19), (15, 16), (15, 17), (16, 19), (17, 18), (20, 21), (20, 29), (21, 22), (22, 23), (23, 24), (24, 25), (25, 26), (26, 27), (27, 28), (28, 29), (30, 31), (30, 39), (31, 32), (32, 33), (33, 34), (34, 35), (35, 36), (36, 37), (37, 38), (38, 39)])
me_cube_cell_008.attributes.new('sharp_edge', 'BOOLEAN', 'EDGE').data.foreach_set('value', [ (min(e.vertices), max(e.vertices)) in _k for e in me_cube_cell_008.edges])
_uv = me_cube_cell_008.uv_layers.new(name='UVMap')
_uv.uv.foreach_set('vector', [0.5233, 0.1647, 0.5274, 0.1619, 0.5212, 0.1528, 0.5129, 0.1408, 0.4969, 0.1384, 0.4848, 0.1365, 0.4719, 0.1464, 0.4551, 0.1593, 0.4908, 0.1644, 0.5179, 0.1683, 0.455, 0.5907, 0.4679, 0.6005, 0.4848, 0.6135, 0.5007, 0.6111, 0.5128, 0.6092, 0.5192, 0.6, 0.5274, 0.5881, 0.522, 0.5845, 0.5179, 0.5817, 0.4822, 0.5868, 1.0, 0.5647, 0.5675, 0.5675, 0.4328, 0.4328, 1.0, 0.4291, 1.0, 0.5659, 0.5647, 0.5647, 0.4291, 0.4291, 1.0, 0.4307, 0.4304, 0.0, 0.5656, 0.0, 0.5659, 0.5659, 0.4307, 0.4307, 1.0, 0.4328, 1.0, 0.5675, 0.4324, 0.0, 0.5671, 0.0, 1.0, 0.5654, 0.5671, 0.5671, 0.4324, 0.4324, 1.0, 0.4302, 0.4302, 0.4302, 0.4305, 0.0, 0.5659, 0.0, 0.5654, 0.5654, 0.4334, 0.0, 0.5689, 0.0, 1.0, 0.4317, 1.0, 0.5675, 0.5675, 0.5675, 0.4317, 0.4317, 1.0, 0.4344, 1.0, 0.5696, 1.0, 0.4333, 1.0, 0.5688, 0.4311, 0.0, 0.5666, 0.0, 1.0, 0.5695, 0.5688, 0.5688, 0.4333, 0.4333, 1.0, 0.4341])
me_cube_cell_008.materials.append(mat_material)
me_cube_cell_008.use_remesh_fix_poles = True
me_cube_cell_008.use_remesh_preserve_attributes = False
me_cube_cell_008.use_mirror_vertex_groups = False
me_cube_cell_008.update()
me_cube_cell_009 = bpy.data.meshes.new('Cube_cell.009')
me_cube_cell_009.from_pydata([(-0.007846, -2.257, 1.225), (-0.007846, 1.813, 1.225), (0.007846, -2.257, 1.225), (0.007846, 1.813, 1.225), (0.007846, -1.109, -1.469), (0.007846, -1.614, -0.2845), (0.007846, 0.3375, -0.8583), (0.007846, 1.447, -0.3902), (0.007846, 1.61, 0.3288), (-0.007846, -1.109, -1.469), (-0.007846, -1.773, 0.08663), (-0.007846, 1.661, 0.5533), (-0.007846, 1.447, -0.3909), (-0.007846, -0.00982, -1.005), (0.007846, 1.813, 1.225), (-0.007846, 1.813, 1.225), (-0.007846, -2.257, 1.225), (0.007846, -2.257, 1.225), (0.007846, -1.109, -1.469), (0.007846, 0.3375, -0.8583), (0.007846, 1.447, -0.3902), (0.007846, 1.61, 0.3288), (0.007846, -1.614, -0.2845), (-0.007846, -1.773, 0.08663), (-0.007846, 1.661, 0.5533), (-0.007846, 1.447, -0.3909), (-0.007846, -0.00982, -1.005), (-0.007846, -1.109, -1.469)], [], [(17, 14, 15, 16), (18, 19, 20, 21, 14, 17, 22), (23, 16, 15, 24, 25, 26, 27), (3, 8, 11, 1), (8, 7, 12, 11), (4, 9, 13, 6), (12, 7, 6, 13), (4, 5, 10, 9), (10, 5, 2, 0)])
_k = set([(0, 2), (0, 10), (1, 3), (1, 11), (2, 5), (3, 8), (4, 5), (4, 6), (6, 7), (7, 8), (9, 10), (9, 13), (11, 12), (12, 13), (14, 15), (14, 21), (15, 24), (16, 17), (16, 23), (17, 22), (18, 19), (18, 22), (19, 20), (20, 21), (23, 27), (24, 25), (25, 26), (26, 27)])
me_cube_cell_009.attributes.new('sharp_edge', 'BOOLEAN', 'EDGE').data.foreach_set('value', [ (min(e.vertices), max(e.vertices)) in _k for e in me_cube_cell_009.edges])
_uv = me_cube_cell_009.uv_layers.new(name='UVMap')
_uv.uv.foreach_set('vector', [0.875, 0.7104, 0.875, 0.6458, 0.625, 0.6458, 0.625, 0.7104, 0.5508, 0.05782, 0.5676, 0.08079, 0.5805, 0.09841, 0.6003, 0.101, 0.625, 0.1042, 0.625, 0.03959, 0.5834, 0.0498, 0.5936, 0.7027, 0.625, 0.7104, 0.625, 0.6458, 0.6065, 0.6482, 0.5805, 0.6516, 0.5635, 0.6747, 0.5508, 0.6922, 0.459, 0.4288, 1.0, 0.4312, 1.0, 0.5661, 0.5945, 0.5643, 0.4312, 0.4312, 0.4327, 0.0, 0.5681, 0.0, 0.5661, 0.5661, 0.4334, 0.0, 0.5694, 0.0, 1.0, 0.43, 1.0, 0.5659, 1.0, 0.4319, 1.0, 0.5673, 0.5659, 0.5659, 0.43, 0.43, 0.4334, 0.4334, 0.4313, 0.0, 0.5666, 0.0, 0.5694, 0.5694, 0.5666, 0.5666, 0.4313, 0.4313, 0.9817, 0.431, 0.9817, 0.5664])
me_cube_cell_009.materials.append(mat_material)
me_cube_cell_009.use_remesh_fix_poles = True
me_cube_cell_009.use_remesh_preserve_attributes = False
me_cube_cell_009.use_mirror_vertex_groups = False
me_cube_cell_009.update()
me_cube_cell_010 = bpy.data.meshes.new('Cube_cell.010')
me_cube_cell_010.from_pydata([(0.007846, -0.7017, -0.3127), (0.007846, -0.4916, -0.6349), (0.007846, -0.5382, 0.5358), (0.007846, -0.3242, 1.645), (0.007846, 1.244, -0.2755), (0.007846, 0.6098, -0.6131), (0.007846, -0.2184, -1.054), (0.007846, 0.3557, 0.8123), (-0.007846, -0.4262, -0.7357), (-0.007846, -0.7017, -0.3134), (-0.007846, -0.4873, 0.799), (-0.007846, 0.567, 0.5529), (-0.007846, 1.244, -0.2761), (-0.007846, 0.412, -0.7192), (-0.007846, -0.2183, -1.054), (-0.007846, -0.3242, 1.644), (0.007846, -0.3242, 1.645), (0.007846, -0.5382, 0.5358), (0.007846, -0.7017, -0.3127), (0.007846, -0.4916, -0.6349), (0.007846, -0.2184, -1.054), (0.007846, 0.6098, -0.6131), (0.007846, 1.244, -0.2755), (0.007846, 0.3557, 0.8123), (-0.007846, -0.2183, -1.054), (-0.007846, -0.4262, -0.7357), (-0.007846, -0.7017, -0.3134), (-0.007846, -0.4873, 0.799), (-0.007846, -0.3242, 1.644), (-0.007846, 0.567, 0.5529), (-0.007846, 1.244, -0.2761), (-0.007846, 0.412, -0.7192)], [], [(16, 17, 18, 19, 20, 21, 22, 23), (24, 25, 26, 27, 28, 29, 30, 31), (1, 0, 9, 8), (8, 14, 6, 1), (10, 2, 3, 15), (0, 2, 10, 9), (12, 4, 5, 13), (13, 5, 6, 14), (11, 7, 4, 12), (15, 3, 7, 11)])
_k = set([(0, 1), (0, 2), (1, 6), (2, 3), (3, 7), (4, 5), (4, 7), (5, 6), (8, 9), (8, 14), (9, 10), (10, 15), (11, 12), (11, 15), (12, 13), (13, 14), (16, 17), (16, 23), (17, 18), (18, 19), (19, 20), (20, 21), (21, 22), (22, 23), (24, 25), (24, 31), (25, 26), (26, 27), (27, 28), (28, 29), (29, 30), (30, 31)])
me_cube_cell_010.attributes.new('sharp_edge', 'BOOLEAN', 'EDGE').data.foreach_set('value', [ (min(e.vertices), max(e.vertices)) in _k for e in me_cube_cell_010.edges])
_uv = me_cube_cell_010.uv_layers.new(name='UVMap')
_uv.uv.foreach_set('vector', [0.6242, 0.157, 0.5937, 0.1536, 0.5703, 0.151, 0.5614, 0.1544, 0.5499, 0.1587, 0.562, 0.1719, 0.5713, 0.1819, 0.6013, 0.1678, 0.5499, 0.5913, 0.5586, 0.5946, 0.5703, 0.599, 0.6009, 0.5955, 0.6242, 0.593, 0.5942, 0.5788, 0.5713, 0.5681, 0.5591, 0.5813, 1.0, 0.5654, 0.5654, 0.5654, 0.4303, 0.4303, 1.0, 0.4303, 0.4303, 0.4303, 0.4307, 0.0, 0.566, 0.0, 0.5654, 0.5654, 1.0, 0.4316, 1.0, 0.5665, 0.4337, 0.0, 0.5685, 0.0, 1.0, 0.5654, 0.5665, 0.5665, 0.4316, 0.4316, 1.0, 0.4303, 0.4325, 0.0, 0.5675, 0.0, 1.0, 0.4336, 1.0, 0.569, 0.569, 0.569, 0.4336, 0.4336, 1.0, 0.434, 1.0, 0.5693, 0.4316, 0.0, 0.5664, 0.0, 0.5675, 0.5675, 0.4325, 0.4325, 1.0, 0.4315, 1.0, 0.5663, 0.5664, 0.5664, 0.4316, 0.4316])
me_cube_cell_010.materials.append(mat_material)
me_cube_cell_010.use_remesh_fix_poles = True
me_cube_cell_010.use_remesh_preserve_attributes = False
me_cube_cell_010.use_mirror_vertex_groups = False
me_cube_cell_010.update()
me_cube_cell_011 = bpy.data.meshes.new('Cube_cell.011')
me_cube_cell_011.from_pydata([(-0.007846, -0.3456, 1.119), (-0.007846, 0.7302, 1.119), (0.007846, -0.3459, 1.119), (0.007846, 0.7303, 1.119), (0.007846, -0.712, -0.4961), (0.007846, -0.6092, -0.593), (0.007846, -0.5305, -0.6672), (0.007846, -0.4982, 0.4482), (0.007846, 1.095, -0.9391), (0.007846, 0.8833, 0.2555), (-0.007846, -0.712, -0.4969), (-0.007846, -0.5496, 0.2205), (-0.007846, -0.6339, -0.5705), (-0.007846, -0.5305, -0.6679), (-0.007846, 0.934, -0.03136), (-0.007846, 1.095, -0.9398), (-0.007846, -0.3456, 1.119), (0.007846, -0.3459, 1.119), (0.007846, 0.7303, 1.119), (-0.007846, 0.7302, 1.119), (0.007846, -0.712, -0.4961), (0.007846, -0.6092, -0.593), (0.007846, -0.5305, -0.6672), (0.007846, 1.095, -0.9391), (0.007846, 0.8833, 0.2555), (0.007846, -0.4982, 0.4482), (-0.007846, -0.6339, -0.5705), (-0.007846, -0.712, -0.4969), (-0.007846, -0.5496, 0.2205), (-0.007846, 0.934, -0.03136), (-0.007846, 1.095, -0.9398), (-0.007846, -0.5305, -0.6679)], [], [(19, 16, 17, 18), (20, 21, 22, 23, 24, 18, 17, 25), (26, 27, 28, 16, 19, 29, 30, 31), (13, 6, 5, 12), (12, 5, 4, 10), (11, 10, 4, 7), (0, 11, 7, 2), (14, 1, 3, 9), (14, 9, 8, 15), (6, 13, 15, 8)])
_k = set([(0, 2), (0, 11), (1, 3), (1, 14), (2, 7), (3, 9), (4, 5), (4, 7), (5, 6), (6, 8), (8, 9), (10, 11), (10, 12), (12, 13), (13, 15), (14, 15), (16, 17), (16, 28), (17, 25), (18, 19), (18, 24), (19, 29), (20, 21), (20, 25), (21, 22), (22, 23), (23, 24), (26, 27), (26, 31), (27, 28), (29, 30), (30, 31)])
me_cube_cell_011.attributes.new('sharp_edge', 'BOOLEAN', 'EDGE').data.foreach_set('value', [ (min(e.vertices), max(e.vertices)) in _k for e in me_cube_cell_011.edges])
_uv = me_cube_cell_011.uv_layers.new(name='UVMap')
_uv.uv.foreach_set('vector', [0.625, 0.6287, 0.625, 0.6457, 0.875, 0.6457, 0.875, 0.6287, 0.5805, 0.09844, 0.5778, 0.1001, 0.5758, 0.1013, 0.5683, 0.1271, 0.6012, 0.1238, 0.625, 0.1213, 0.625, 0.1043, 0.6065, 0.1018, 0.5784, 0.6503, 0.5805, 0.6516, 0.6002, 0.649, 0.625, 0.6457, 0.625, 0.6287, 0.5933, 0.6254, 0.5682, 0.6229, 0.5757, 0.6487, 0.4304, 0.0, 0.5666, 0.0, 1.0, 0.4335, 1.0, 0.5697, 0.5697, 0.5697, 0.4335, 0.4335, 1.0, 0.4326, 1.0, 0.569, 1.0, 0.5688, 0.569, 0.569, 0.4326, 0.4326, 1.0, 0.4324, 0.5657, 0.03016, 0.5688, 0.5688, 0.4324, 0.4324, 0.4301, 0.03017, 1.0, 0.5688, 0.4544, 0.0237, 0.5904, 0.02375, 1.0, 0.4329, 0.5688, 0.5688, 0.4329, 0.4329, 1.0, 0.4309, 1.0, 0.5672, 1.0, 0.4334, 1.0, 0.5696, 0.4328, 0.0, 0.5691, 0.0])
me_cube_cell_011.materials.append(mat_material)
me_cube_cell_011.use_remesh_fix_poles = True
me_cube_cell_011.use_remesh_preserve_attributes = False
me_cube_cell_011.use_mirror_vertex_groups = False
me_cube_cell_011.update()
me_cube_cell_012 = bpy.data.meshes.new('Cube_cell.012')
me_cube_cell_012.from_pydata([(0.007846, -0.4088, -0.02023), (0.007846, -0.4172, 0.01494), (0.007846, -0.4283, 0.06144), (0.007846, 0.4792, -0.3435), (0.007846, 0.4398, -0.5067), (0.007846, -0.2564, 0.2902), (0.007846, -0.1265, 0.4629), (0.007846, 0.5309, -0.1276), (0.007846, 0.1581, 0.2075), (-0.007846, 0.4398, -0.5074), (-0.007846, -0.4283, 0.06078), (-0.007846, -0.4199, 0.02532), (-0.007846, -0.4087, -0.02087), (-0.007846, -0.2972, 0.2352), (-0.007846, -0.1265, 0.4622), (-0.007846, 0.4917, -0.2925), (-0.007846, 0.531, -0.1283), (-0.007846, 0.2475, 0.1265), (0.007846, -0.4283, 0.06144), (0.007846, -0.4172, 0.01494), (0.007846, -0.4088, -0.02023), (0.007846, 0.4398, -0.5067), (0.007846, 0.4792, -0.3435), (0.007846, 0.5309, -0.1276), (0.007846, 0.1581, 0.2075), (0.007846, -0.1265, 0.4629), (0.007846, -0.2564, 0.2902), (-0.007846, -0.4087, -0.02087), (-0.007846, -0.4199, 0.02532), (-0.007846, -0.4283, 0.06078), (-0.007846, -0.2972, 0.2352), (-0.007846, -0.1265, 0.4622), (-0.007846, 0.2475, 0.1265), (-0.007846, 0.531, -0.1283), (-0.007846, 0.4917, -0.2925), (-0.007846, 0.4398, -0.5074)], [], [(18, 19, 20, 21, 22, 23, 24, 25, 26), (27, 28, 29, 30, 31, 32, 33, 34, 35), (10, 2, 5, 13), (1, 2, 10, 11), (17, 8, 7, 16), (6, 8, 17, 14), (5, 6, 14, 13), (0, 1, 11, 12), (16, 7, 3, 15), (3, 4, 9, 15), (9, 4, 0, 12)])
_k = set([(0, 1), (0, 4), (1, 2), (2, 5), (3, 4), (3, 7), (5, 6), (6, 8), (7, 8), (9, 12), (9, 15), (10, 11), (10, 13), (11, 12), (13, 14), (14, 17), (15, 16), (16, 17), (18, 19), (18, 26), (19, 20), (20, 21), (21, 22), (22, 23), (23, 24), (24, 25), (25, 26), (27, 28), (27, 35), (28, 29), (29, 30), (30, 31), (31, 32), (32, 33), (33, 34), (34, 35)])
me_cube_cell_012.attributes.new('sharp_edge', 'BOOLEAN', 'EDGE').data.foreach_set('value', [ (min(e.vertices), max(e.vertices)) in _k for e in me_cube_cell_012.edges])
_uv = me_cube_cell_012.uv_layers.new(name='UVMap')
_uv.uv.foreach_set('vector', [0.5109, 0.11, 0.5096, 0.1102, 0.5087, 0.1103, 0.4953, 0.1238, 0.4998, 0.1244, 0.5057, 0.1252, 0.5149, 0.1193, 0.522, 0.1148, 0.5172, 0.1127, 0.5087, 0.6397, 0.5099, 0.6399, 0.5109, 0.64, 0.5157, 0.6379, 0.522, 0.6352, 0.5127, 0.6293, 0.5057, 0.6248, 0.5012, 0.6254, 0.4952, 0.6262, 1.0, 0.4337, 1.0, 0.5687, 0.4304, 0.0, 0.5657, 0.0, 0.569, 0.0, 0.5687, 0.5687, 0.4337, 0.4337, 0.4339, 0.0, 1.0, 0.4314, 1.0, 0.5674, 0.4351, 0.0, 0.5704, 0.0, 1.0, 0.567, 0.5674, 0.5674, 0.4314, 0.4314, 1.0, 0.431, 1.0, 0.5696, 0.567, 0.567, 0.431, 0.431, 1.0, 0.4343, 0.5686, 0.0, 1.0, 0.431, 1.0, 0.5661, 0.4333, 0.0, 1.0, 0.4296, 1.0, 0.5649, 0.4307, 0.0, 0.5671, 0.0, 0.4307, 0.4307, 0.4282, 0.0, 0.5638, 0.0, 0.5671, 0.5671, 0.4362, 0.0, 0.5718, 0.0, 0.5686, 0.5686, 0.4333, 0.4333])
me_cube_cell_012.materials.append(mat_material)
me_cube_cell_012.use_remesh_fix_poles = True
me_cube_cell_012.use_remesh_preserve_attributes = False
me_cube_cell_012.use_mirror_vertex_groups = False
me_cube_cell_012.update()
me_cube_cell_013 = bpy.data.meshes.new('Cube_cell.013')
me_cube_cell_013.from_pydata([(0.007846, -1.306, -0.1132), (0.007846, -0.3576, -0.9152), (0.007846, -0.8793, 0.8522), (0.007846, -0.1604, 1.003), (0.007846, 0.3107, -0.7375), (0.007846, 0.6622, 0.6938), (0.007846, 0.3864, 1.117), (0.007846, 1.071, -0.4356), (0.007846, 0.8697, 0.3754), (0.007846, -0.3153, -0.9364), (0.007846, -0.2594, -0.964), (-0.007846, -0.2595, -0.9646), (-0.007846, -0.3019, -0.9437), (-0.007846, 1.071, -0.4363), (-0.007846, 0.4908, -0.6666), (-0.007846, -1.306, -0.1138), (-0.007846, -0.3576, -0.9158), (-0.007846, -0.8793, 0.8515), (-0.007846, 0.5967, 0.7935), (-0.007846, 0.3864, 1.116), (-0.007846, -0.3309, 0.9662), (-0.007846, 0.8697, 0.3747), (0.007846, -0.3153, -0.9364), (0.007846, -0.2594, -0.964), (0.007846, 0.3107, -0.7375), (0.007846, 1.071, -0.4356), (0.007846, 0.8697, 0.3754), (0.007846, 0.6622, 0.6938), (0.007846, 0.3864, 1.117), (0.007846, -0.1604, 1.003), (0.007846, -0.8793, 0.8522), (0.007846, -1.306, -0.1132), (0.007846, -0.3576, -0.9152), (-0.007846, 1.071, -0.4363), (-0.007846, 0.4908, -0.6666), (-0.007846, -0.2595, -0.9646), (-0.007846, -0.3019, -0.9437), (-0.007846, -0.3576, -0.9158), (-0.007846, -1.306, -0.1138), (-0.007846, -0.8793, 0.8515), (-0.007846, -0.3309, 0.9662), (-0.007846, 0.3864, 1.116), (-0.007846, 0.5967, 0.7935), (-0.007846, 0.8697, 0.3747)], [], [(22, 23, 24, 25, 26, 27, 28, 29, 30, 31, 32), (33, 34, 35, 36, 37, 38, 39, 40, 41, 42, 43), (19, 6, 5, 18), (3, 6, 19, 20), (20, 17, 2, 3), (13, 7, 4, 14), (15, 0, 2, 17), (5, 8, 21, 18), (21, 8, 7, 13), (9, 1, 16, 12), (11, 10, 9, 12), (4, 10, 11, 14), (16, 1, 0, 15)])
_k = set([(0, 1), (0, 2), (1, 9), (2, 3), (3, 6), (4, 7), (4, 10), (5, 6), (5, 8), (7, 8), (9, 10), (11, 12), (11, 14), (12, 16), (13, 14), (13, 21), (15, 16), (15, 17), (17, 20), (18, 19), (18, 21), (19, 20), (22, 23), (22, 32), (23, 24), (24, 25), (25, 26), (26, 27), (27, 28), (28, 29), (29, 30), (30, 31), (31, 32), (33, 34), (33, 43), (34, 35), (35, 36), (36, 37), (37, 38), (38, 39), (39, 40), (40, 41), (41, 42), (42, 43)])
me_cube_cell_013.attributes.new('sharp_edge', 'BOOLEAN', 'EDGE').data.foreach_set('value', [ (min(e.vertices), max(e.vertices)) in _k for e in me_cube_cell_013.edges])
_uv = me_cube_cell_013.uv_layers.new(name='UVMap')
_uv.uv.foreach_set('vector', [0.5137, 0.1399, 0.5129, 0.1408, 0.5192, 0.1498, 0.5275, 0.1619, 0.5498, 0.1587, 0.5586, 0.1554, 0.5703, 0.151, 0.5671, 0.1423, 0.563, 0.1309, 0.5364, 0.1242, 0.5143, 0.1392, 0.5275, 0.5881, 0.5211, 0.5973, 0.5129, 0.6092, 0.5135, 0.6099, 0.5142, 0.6108, 0.5363, 0.6258, 0.563, 0.6191, 0.5661, 0.6104, 0.5702, 0.599, 0.5614, 0.5956, 0.5498, 0.5913, 1.0, 0.433, 1.0, 0.5678, 0.4294, 0.0, 0.5649, 0.0, 1.0, 0.5679, 0.5678, 0.5678, 0.433, 0.433, 1.0, 0.4332, 0.4332, 0.4332, 0.4357, 0.0, 0.5712, 0.0, 0.5679, 0.5679, 1.0, 0.4351, 1.0, 0.5703, 0.4286, 0.0, 0.564, 0.0, 0.4312, 0.0, 0.5675, 0.0, 1.0, 0.4288, 1.0, 0.5643, 1.0, 0.5706, 0.5694, 0.5694, 0.4336, 0.4336, 1.0, 0.4351, 0.4336, 0.0, 0.5694, 0.0, 0.5703, 0.5703, 0.4351, 0.4351, 1.0, 0.5674, 0.5682, 0.5682, 0.4323, 0.4323, 1.0, 0.4311, 0.4319, 0.0, 0.5684, 0.0, 0.5674, 0.5674, 0.4311, 0.4311, 1.0, 0.5714, 0.5684, 0.5684, 0.4319, 0.4319, 1.0, 0.436, 0.4323, 0.0, 0.5682, 0.0, 0.5675, 0.5675, 0.4312, 0.4312])
me_cube_cell_013.materials.append(mat_material)
me_cube_cell_013.use_remesh_fix_poles = True
me_cube_cell_013.use_remesh_preserve_attributes = False
me_cube_cell_013.use_mirror_vertex_groups = False
me_cube_cell_013.update()
me_cube_cell_014 = bpy.data.meshes.new('Cube_cell.014')
me_cube_cell_014.from_pydata([(0.007846, -1.122, -1.219), (0.007846, -0.3352, -1.21), (0.007846, -0.5828, -0.3239), (0.007846, 0.1233, 0.8484), (0.007846, 0.3778, 0.7461), (0.007846, 0.3694, 0.7816), (0.007846, 0.358, 0.828), (0.007846, 0.3277, -0.09441), (0.007846, 0.2613, -1.204), (0.007846, 0.2248, 0.8396), (-0.007846, -1.122, -1.219), (-0.007846, -0.5218, -1.213), (-0.007846, 0.3119, -0.3587), (-0.007846, 0.2613, -1.204), (-0.007846, -0.4152, -0.04637), (-0.007846, 0.1233, 0.8478), (-0.007846, 0.3667, 0.7922), (-0.007846, 0.3777, 0.7455), (-0.007846, 0.2568, 0.8363), (-0.007846, 0.3581, 0.8274), (0.007846, 0.3778, 0.7461), (0.007846, 0.3694, 0.7816), (0.007846, 0.358, 0.828), (0.007846, 0.2248, 0.8396), (0.007846, 0.1233, 0.8484), (0.007846, -0.5828, -0.3239), (0.007846, -1.122, -1.219), (0.007846, -0.3352, -1.21), (0.007846, 0.2613, -1.204), (0.007846, 0.3277, -0.09441), (-0.007846, 0.3581, 0.8274), (-0.007846, 0.3667, 0.7922), (-0.007846, 0.3777, 0.7455), (-0.007846, 0.3119, -0.3587), (-0.007846, 0.2613, -1.204), (-0.007846, -0.5218, -1.213), (-0.007846, -1.122, -1.219), (-0.007846, -0.4152, -0.04637), (-0.007846, 0.1233, 0.8478), (-0.007846, 0.2568, 0.8363)], [], [(20, 21, 22, 23, 24, 25, 26, 27, 28, 29), (30, 31, 32, 33, 34, 35, 36, 37, 38, 39), (11, 1, 0, 10), (14, 2, 3, 15), (10, 0, 2, 14), (13, 8, 1, 11), (12, 7, 8, 13), (19, 6, 5, 16), (18, 9, 6, 19), (3, 9, 18, 15), (17, 4, 7, 12), (5, 4, 17, 16)])
_k = set([(0, 1), (0, 2), (1, 8), (2, 3), (3, 9), (4, 5), (4, 7), (5, 6), (6, 9), (7, 8), (10, 11), (10, 14), (11, 13), (12, 13), (12, 17), (14, 15), (15, 18), (16, 17), (16, 19), (18, 19), (20, 21), (20, 29), (21, 22), (22, 23), (23, 24), (24, 25), (25, 26), (26, 27), (27, 28), (28, 29), (30, 31), (30, 39), (31, 32), (32, 33), (33, 34), (34, 35), (35, 36), (36, 37), (37, 38), (38, 39)])
me_cube_cell_014.attributes.new('sharp_edge', 'BOOLEAN', 'EDGE').data.foreach_set('value', [ (min(e.vertices), max(e.vertices)) in _k for e in me_cube_cell_014.edges])
_uv = me_cube_cell_014.uv_layers.new(name='UVMap')
_uv.uv.foreach_set('vector', [0.5086, 0.1103, 0.5096, 0.1101, 0.5109, 0.11, 0.5112, 0.1078, 0.5115, 0.1062, 0.4791, 0.09502, 0.4545, 0.08646, 0.4547, 0.09895, 0.4549, 0.1084, 0.4855, 0.1095, 0.5109, 0.64, 0.5099, 0.6399, 0.5086, 0.6397, 0.4782, 0.6408, 0.4549, 0.6416, 0.4546, 0.654, 0.4545, 0.6635, 0.4868, 0.6523, 0.5114, 0.6438, 0.5111, 0.6417, 0.4336, 0.0, 0.5686, 0.0, 0.5671, 0.5671, 0.4325, 0.4325, 1.0, 0.4326, 1.0, 0.5672, 0.4302, 0.0, 0.5654, 0.0, 1.0, 0.4325, 1.0, 0.5671, 0.5672, 0.5672, 0.4326, 0.4326, 0.4332, 0.0, 0.5683, 0.0, 1.0, 0.4314, 1.0, 0.5664, 0.4337, 0.0, 0.5689, 0.0, 0.5683, 0.5683, 0.4332, 0.4332, 1.0, 0.4302, 1.0, 0.5657, 0.4331, 0.0, 0.5689, 0.0, 0.4314, 0.0, 0.5673, 0.0, 0.5657, 0.5657, 0.4302, 0.4302, 1.0, 0.5698, 0.5673, 0.5673, 0.4314, 0.4314, 1.0, 0.4346, 0.4299, 0.0, 0.5661, 0.0, 1.0, 0.4311, 1.0, 0.5663, 1.0, 0.5669, 0.5661, 0.5661, 0.4299, 0.4299, 1.0, 0.4311])
me_cube_cell_014.materials.append(mat_material)
me_cube_cell_014.use_remesh_fix_poles = True
me_cube_cell_014.use_remesh_preserve_attributes = False
me_cube_cell_014.use_mirror_vertex_groups = False
me_cube_cell_014.update()
me_cube_cell_015 = bpy.data.meshes.new('Cube_cell.015')
me_cube_cell_015.from_pydata([(0.007846, -0.5316, -0.1263), (0.007846, -0.4926, 0.0373), (0.007846, -0.4177, -0.3732), (0.007846, -0.2683, -0.6957), (0.007846, 0.0357, -0.5873), (0.007846, 0.2675, -0.5046), (0.007846, 0.05827, 0.4292), (0.007846, -0.4409, 0.2536), (0.007846, 0.4378, 0.5623), (0.007846, 0.4196, 0.07296), (0.007846, 0.4799, 0.5414), (0.007846, 0.5355, 0.5134), (-0.007846, -0.5316, -0.1269), (-0.007846, -0.3818, -0.4513), (-0.007846, -0.2683, -0.6964), (-0.007846, -0.03731, -0.6141), (-0.007846, 0.5355, 0.5128), (-0.007846, 0.4932, 0.5341), (-0.007846, 0.3834, -0.06554), (-0.007846, 0.4378, 0.5615), (-0.007846, 0.2675, -0.5052), (-0.007846, -0.4803, 0.08808), (-0.007846, -0.06033, 0.3869), (-0.007846, -0.4409, 0.2529), (0.007846, 0.4378, 0.5623), (0.007846, 0.05827, 0.4292), (0.007846, -0.4409, 0.2536), (0.007846, -0.4926, 0.0373), (0.007846, -0.5316, -0.1263), (0.007846, -0.4177, -0.3732), (0.007846, -0.2683, -0.6957), (0.007846, 0.0357, -0.5873), (0.007846, 0.2675, -0.5046), (0.007846, 0.4196, 0.07296), (0.007846, 0.5355, 0.5134), (0.007846, 0.4799, 0.5414), (-0.007846, 0.4378, 0.5615), (-0.007846, 0.4932, 0.5341), (-0.007846, 0.5355, 0.5128), (-0.007846, 0.3834, -0.06554), (-0.007846, 0.2675, -0.5052), (-0.007846, -0.03731, -0.6141), (-0.007846, -0.2683, -0.6964), (-0.007846, -0.3818, -0.4513), (-0.007846, -0.5316, -0.1269), (-0.007846, -0.4803, 0.08808), (-0.007846, -0.4409, 0.2529), (-0.007846, -0.06033, 0.3869)], [], [(24, 25, 26, 27, 28, 29, 30, 31, 32, 33, 34, 35), (36, 37, 38, 39, 40, 41, 42, 43, 44, 45, 46, 47), (2, 0, 12, 13), (13, 14, 3, 2), (21, 1, 7, 23), (12, 0, 1, 21), (20, 5, 4, 15), (15, 4, 3, 14), (22, 6, 8, 19), (22, 23, 7, 6), (10, 11, 16, 17), (8, 10, 17, 19), (16, 11, 9, 18), (18, 9, 5, 20)])
_k = set([(0, 1), (0, 2), (1, 7), (2, 3), (3, 4), (4, 5), (5, 9), (6, 7), (6, 8), (8, 10), (9, 11), (10, 11), (12, 13), (12, 21), (13, 14), (14, 15), (15, 20), (16, 17), (16, 18), (17, 19), (18, 20), (19, 22), (21, 23), (22, 23), (24, 25), (24, 35), (25, 26), (26, 27), (27, 28), (28, 29), (29, 30), (30, 31), (31, 32), (32, 33), (33, 34), (34, 35), (36, 37), (36, 47), (37, 38), (38, 39), (39, 40), (40, 41), (41, 42), (42, 43), (43, 44), (44, 45), (45, 46), (46, 47)])
me_cube_cell_015.attributes.new('sharp_edge', 'BOOLEAN', 'EDGE').data.foreach_set('value', [ (min(e.vertices), max(e.vertices)) in _k for e in me_cube_cell_015.edges])
_uv = me_cube_cell_015.uv_layers.new(name='UVMap')
_uv.uv.foreach_set('vector', [0.5142, 0.1392, 0.5105, 0.1332, 0.5057, 0.1252, 0.4997, 0.1244, 0.4952, 0.1238, 0.4884, 0.1256, 0.4795, 0.128, 0.4825, 0.1328, 0.4848, 0.1365, 0.5007, 0.1389, 0.5129, 0.1408, 0.5136, 0.1399, 0.5142, 0.6108, 0.5134, 0.6099, 0.5129, 0.6093, 0.4969, 0.6117, 0.4848, 0.6135, 0.4818, 0.6183, 0.4795, 0.622, 0.4863, 0.6238, 0.4952, 0.6262, 0.5011, 0.6254, 0.5057, 0.6248, 0.5094, 0.6187, 1.0, 0.5667, 0.5682, 0.5682, 0.4327, 0.4327, 1.0, 0.4307, 0.4307, 0.4307, 0.4311, 0.0, 0.5672, 0.0, 0.5667, 0.5667, 1.0, 0.4339, 1.0, 0.5692, 0.4285, 0.0, 0.5643, 0.0, 1.0, 0.4327, 1.0, 0.5682, 0.5692, 0.5692, 0.4339, 0.4339, 0.4331, 0.0, 0.5689, 0.0, 1.0, 0.4324, 1.0, 0.5687, 0.5687, 0.5687, 0.4324, 0.4324, 1.0, 0.4328, 1.0, 0.5689, 1.0, 0.4332, 1.0, 0.5682, 0.5678, 0.5678, 0.4327, 0.4327, 0.4332, 0.4332, 0.4357, 0.0, 0.5715, 0.0, 0.5682, 0.5682, 1.0, 0.5667, 0.433, 0.0, 0.5686, 0.0, 1.0, 0.4311, 1.0, 0.5678, 0.5667, 0.5667, 0.4311, 0.4311, 1.0, 0.4327, 0.4314, 0.0, 0.567, 0.0, 1.0, 0.4326, 1.0, 0.568, 0.568, 0.568, 0.4326, 0.4326, 1.0, 0.4311, 1.0, 0.5669])
me_cube_cell_015.materials.append(mat_material)
me_cube_cell_015.use_remesh_fix_poles = True
me_cube_cell_015.use_remesh_preserve_attributes = False
me_cube_cell_015.use_mirror_vertex_groups = False
me_cube_cell_015.update()
me_cube_cell_016 = bpy.data.meshes.new('Cube_cell.016')
me_cube_cell_016.from_pydata([(0.007846, -1.429, 0.6143), (0.007846, -0.2133, -1.421), (0.007846, -0.9064, -0.2611), (0.007846, -0.6248, 0.7478), (0.007846, 1.447, 0.658), (0.007846, 0.908, -0.2376), (0.007846, 0.8171, 0.7416), (0.007846, 0.2025, -1.409), (0.007846, -0.004746, 0.8503), (-0.007846, -0.2133, -1.421), (-0.007846, 0.2026, -1.41), (-0.007846, -1.429, 0.6137), (-0.007846, -0.7418, -0.5371), (-0.007846, -0.8174, 0.7152), (-0.007846, 1.447, 0.6573), (-0.007846, 0.7399, -0.5175), (-0.007846, 0.6207, 0.7668), (-0.007846, -0.004642, 0.8496), (0.007846, -0.9064, -0.2611), (0.007846, -0.2133, -1.421), (0.007846, 0.2025, -1.409), (0.007846, 0.908, -0.2376), (0.007846, 1.447, 0.658), (0.007846, 0.8171, 0.7416), (0.007846, -0.004746, 0.8503), (0.007846, -0.6248, 0.7478), (0.007846, -1.429, 0.6143), (-0.007846, 0.2026, -1.41), (-0.007846, -0.2133, -1.421), (-0.007846, -0.7418, -0.5371), (-0.007846, -1.429, 0.6137), (-0.007846, -0.8174, 0.7152), (-0.007846, -0.004642, 0.8496), (-0.007846, 0.6207, 0.7668), (-0.007846, 1.447, 0.6573), (-0.007846, 0.7399, -0.5175)], [], [(18, 19, 20, 21, 22, 23, 24, 25, 26), (27, 28, 29, 30, 31, 32, 33, 34, 35), (13, 11, 0, 3), (16, 17, 8, 6), (3, 8, 17, 13), (2, 0, 11, 12), (9, 1, 2, 12), (15, 5, 7, 10), (6, 4, 14, 16), (14, 4, 5, 15), (1, 9, 10, 7)])
_k = set([(0, 2), (0, 3), (1, 2), (1, 7), (3, 8), (4, 5), (4, 6), (5, 7), (6, 8), (9, 10), (9, 12), (10, 15), (11, 12), (11, 13), (13, 17), (14, 15), (14, 16), (16, 17), (18, 19), (18, 26), (19, 20), (20, 21), (21, 22), (22, 23), (23, 24), (24, 25), (25, 26), (27, 28), (27, 35), (28, 29), (29, 30), (30, 31), (31, 32), (32, 33), (33, 34), (34, 35)])
me_cube_cell_016.attributes.new('sharp_edge', 'BOOLEAN', 'EDGE').data.foreach_set('value', [ (min(e.vertices), max(e.vertices)) in _k for e in me_cube_cell_016.edges])
_uv = me_cube_cell_016.uv_layers.new(name='UVMap')
_uv.uv.foreach_set('vector', [0.4861, 0.06881, 0.4542, 0.07982, 0.4545, 0.08642, 0.4868, 0.09762, 0.5115, 0.1062, 0.5138, 0.09618, 0.5168, 0.08313, 0.5139, 0.07328, 0.5103, 0.06051, 0.4545, 0.6636, 0.4542, 0.6702, 0.4785, 0.6786, 0.5102, 0.6895, 0.513, 0.6798, 0.5167, 0.6669, 0.5145, 0.6569, 0.5114, 0.6438, 0.4791, 0.655, 0.4296, 0.4296, 0.4319, 0.0, 0.5679, 0.0, 0.5648, 0.5648, 0.5694, 0.0, 1.0, 0.4301, 1.0, 0.5652, 0.4341, 0.0, 1.0, 0.5648, 0.5652, 0.5652, 0.4301, 0.4301, 1.0, 0.4296, 0.5699, 0.0, 1.0, 0.4321, 1.0, 0.5681, 0.4346, 0.0, 0.4339, 0.0, 0.5691, 0.0, 0.5699, 0.5699, 0.4346, 0.4346, 0.4316, 0.0, 0.5667, 0.0, 0.5667, 0.5667, 0.4316, 0.4316, 1.0, 0.5659, 0.5667, 0.5667, 0.4316, 0.4316, 1.0, 0.4306, 1.0, 0.4316, 1.0, 0.5667, 0.5667, 0.5667, 0.4316, 0.4316, 1.0, 0.4309, 1.0, 0.5661, 1.0, 0.4316, 1.0, 0.5667])
me_cube_cell_016.materials.append(mat_material)
me_cube_cell_016.use_remesh_fix_poles = True
me_cube_cell_016.use_remesh_preserve_attributes = False
me_cube_cell_016.use_mirror_vertex_groups = False
me_cube_cell_016.update()
me_cube_cell_017 = bpy.data.meshes.new('Cube_cell.017')
me_cube_cell_017.from_pydata([(-0.007846, 2.622, 1.186), (0.007846, 2.622, 1.186), (-0.007846, -3.231, 1.186), (0.007846, -3.231, 1.186), (0.007846, -1.662, -0.7606), (0.007846, -2.554, 0.3312), (0.007846, -3.232, 1.162), (0.007846, 2.412, -0.7889), (0.007846, 0.6514, -0.7768), (0.007846, 2.56, -0.7148), (0.007846, 2.622, -0.6837), (-0.007846, 2.525, -0.7331), (-0.007846, 2.622, -0.6844), (-0.007846, 0.09542, -0.7736), (-0.007846, 2.412, -0.7896), (-0.007846, -3.232, 1.161), (-0.007846, -2.339, 0.06803), (-0.007846, -1.662, -0.7613), (-0.007846, -3.231, 1.186), (0.007846, -3.231, 1.186), (0.007846, -3.232, 1.162), (0.007846, -2.554, 0.3312), (0.007846, -1.662, -0.7606), (0.007846, 0.6514, -0.7768), (0.007846, 2.412, -0.7889), (0.007846, 2.56, -0.7148), (0.007846, 2.622, -0.6837), (-0.007846, 2.622, -0.6844), (-0.007846, 2.525, -0.7331), (-0.007846, 2.412, -0.7896), (-0.007846, 0.09542, -0.7736), (-0.007846, -1.662, -0.7613), (-0.007846, -2.339, 0.06803), (-0.007846, -3.232, 1.161)], [], [(19, 1, 0, 18), (26, 1, 19, 20, 21, 22, 23, 24, 25), (18, 0, 27, 28, 29, 30, 31, 32, 33), (27, 0, 1, 26), (11, 9, 7, 14), (10, 9, 11, 12), (2, 15, 6, 3), (16, 17, 4, 5), (13, 8, 4, 17), (14, 7, 8, 13), (5, 6, 15, 16)])
_k = set([(2, 3), (2, 15), (3, 6), (4, 5), (4, 8), (5, 6), (7, 8), (7, 9), (9, 10), (10, 12), (11, 12), (11, 14), (13, 14), (13, 17), (15, 16), (16, 17), (18, 19), (18, 33), (19, 20), (20, 21), (21, 22), (22, 23), (23, 24), (24, 25), (25, 26), (26, 27), (27, 28), (28, 29), (29, 30), (30, 31), (31, 32), (32, 33)])
me_cube_cell_017.attributes.new('sharp_edge', 'BOOLEAN', 'EDGE').data.foreach_set('value', [ (min(e.vertices), max(e.vertices)) in _k for e in me_cube_cell_017.edges])
_uv = me_cube_cell_017.uv_layers.new(name='UVMap')
_uv.uv.foreach_set('vector', [0.875, 0.5929, 0.875, 0.5, 0.625, 0.5, 0.625, 0.5929, 0.5735, 0.25, 0.625, 0.25, 0.625, 0.1571, 0.6243, 0.157, 0.6014, 0.1678, 0.5713, 0.182, 0.5709, 0.2187, 0.5706, 0.2467, 0.5726, 0.249, 0.625, 0.5929, 0.625, 0.5, 0.5734, 0.5, 0.5721, 0.5015, 0.5705, 0.5033, 0.571, 0.5401, 0.5713, 0.568, 0.5942, 0.5788, 0.6243, 0.593, 0.5734, 0.5, 0.625, 0.5, 0.625, 0.25, 0.5735, 0.25, 1.0, 0.4332, 1.0, 0.569, 0.4303, 0.0, 0.5662, 0.0, 0.8077, 0.5691, 0.569, 0.569, 0.4332, 0.4332, 0.8078, 0.4335, 0.7617, 0.3297, 0.4311, 0.0, 0.5678, 0.0, 0.8909, 0.3222, 0.5684, 0.0, 1.0, 0.4309, 1.0, 0.5673, 0.4319, 0.0, 0.4314, 0.0, 0.5679, 0.0, 0.5673, 0.5673, 0.4309, 0.4309, 1.0, 0.4338, 1.0, 0.5697, 0.5679, 0.5679, 0.4314, 0.4314, 0.4319, 0.4319, 0.4322, 0.0, 0.5689, 0.0, 0.5684, 0.5684])
me_cube_cell_017.materials.append(mat_material)
me_cube_cell_017.use_remesh_fix_poles = True
me_cube_cell_017.use_remesh_preserve_attributes = False
me_cube_cell_017.use_mirror_vertex_groups = False
me_cube_cell_017.update()
me_cube_cell_018 = bpy.data.meshes.new('Cube_cell.018')
me_cube_cell_018.from_pydata([(0.007846, -0.88, 0.2373), (0.007846, 0.8421, -2.666), (0.007846, -0.5923, -1.05), (0.007846, -0.231, -2.666), (0.007846, -0.3146, 2.519), (0.007846, -0.5602, 1.528), (0.007846, 1.729, 2.453), (-0.007846, -0.2311, -2.666), (-0.007846, 0.8422, -2.666), (-0.007846, -0.8799, 0.2367), (-0.007846, -0.6364, 1.219), (-0.007846, -0.5028, -1.45), (-0.007846, -0.3145, 2.518), (-0.007846, 1.729, 2.452), (0.007846, -0.3146, 2.519), (0.007846, -0.5602, 1.528), (0.007846, -0.88, 0.2373), (0.007846, -0.5923, -1.05), (0.007846, -0.231, -2.666), (0.007846, 0.8421, -2.666), (0.007846, 1.729, 2.453), (-0.007846, -0.2311, -2.666), (-0.007846, 0.8422, -2.666), (-0.007846, -0.5028, -1.45), (-0.007846, -0.8799, 0.2367), (-0.007846, -0.6364, 1.219), (-0.007846, -0.3145, 2.518), (-0.007846, 1.729, 2.452)], [], [(14, 15, 16, 17, 18, 19, 20), (19, 18, 21, 22), (22, 21, 23, 24, 25, 26, 27), (9, 0, 5, 10), (2, 0, 9, 11), (3, 2, 11, 7), (5, 4, 12, 10), (13, 6, 1, 8), (4, 6, 13, 12)])
_k = set([(0, 2), (0, 5), (1, 6), (1, 8), (2, 3), (3, 7), (4, 5), (4, 6), (7, 11), (8, 13), (9, 10), (9, 11), (10, 12), (12, 13), (14, 15), (14, 20), (15, 16), (16, 17), (17, 18), (18, 21), (19, 20), (19, 22), (21, 23), (22, 27), (23, 24), (24, 25), (25, 26), (26, 27)])
me_cube_cell_018.attributes.new('sharp_edge', 'BOOLEAN', 'EDGE').data.foreach_set('value', [ (min(e.vertices), max(e.vertices)) in _k for e in me_cube_cell_018.edges])
_uv = me_cube_cell_018.uv_layers.new(name='UVMap')
_uv.uv.foreach_set('vector', [0.5179, 0.1683, 0.4906, 0.1644, 0.455, 0.1594, 0.4195, 0.1639, 0.375, 0.1697, 0.375, 0.1867, 0.5161, 0.2008, 0.125, 0.5633, 0.125, 0.5803, 0.375, 0.5803, 0.375, 0.5633, 0.375, 0.5633, 0.375, 0.5803, 0.4085, 0.5847, 0.455, 0.5906, 0.4821, 0.5868, 0.5179, 0.5817, 0.516, 0.5492, 1.0, 0.4304, 1.0, 0.5654, 0.4345, 0.0, 0.5696, 0.0, 1.0, 0.5637, 0.5654, 0.5654, 0.4304, 0.4304, 1.0, 0.4282, 0.5677, 0.01692, 0.5637, 0.5637, 0.4282, 0.4282, 0.4311, 0.01694, 1.0, 0.5655, 0.5643, 0.5643, 0.4289, 0.4289, 1.0, 0.4304, 1.0, 0.4307, 1.0, 0.5672, 0.5674, 0.5577, 0.4311, 0.4214, 1.0, 0.5643, 0.4328, 0.0, 0.5693, 0.0, 1.0, 0.4289])
me_cube_cell_018.materials.append(mat_material)
me_cube_cell_018.use_remesh_fix_poles = True
me_cube_cell_018.use_remesh_preserve_attributes = False
me_cube_cell_018.use_mirror_vertex_groups = False
me_cube_cell_018.update()
me_cube_cell_019 = bpy.data.meshes.new('Cube_cell.019')
me_cube_cell_019.from_pydata([(0.007846, -1.035, 0.8105), (0.007846, -0.8613, 0.1989), (0.007846, -0.7275, -0.271), (0.007846, -0.3434, -0.5777), (0.007846, -0.1124, 0.6561), (0.007846, -0.05211, -0.8101), (0.007846, 0.8263, 0.3487), (0.007846, 0.6913, 0.4572), (0.007846, 0.3996, -0.617), (0.007846, 0.1419, -0.7272), (0.007846, 0.6431, -0.06644), (0.007846, 0.5901, 0.5381), (-0.007846, -0.4354, -0.5048), (-0.007846, -0.3346, 0.6926), (-0.007846, -0.7274, -0.2717), (-0.007846, -0.9032, 0.3455), (-0.007846, -1.035, 0.8099), (-0.007846, 0.3997, -0.6176), (-0.007846, 0.5853, -0.1979), (-0.007846, 0.2031, -0.7017), (-0.007846, 0.8263, 0.3481), (-0.007846, 0.7233, 0.4309), (-0.007846, 0.5901, 0.5374), (-0.007846, -0.05211, -0.8107), (0.007846, 0.8263, 0.3487), (0.007846, 0.6913, 0.4572), (0.007846, 0.5901, 0.5381), (0.007846, -0.1124, 0.6561), (0.007846, -1.035, 0.8105), (0.007846, -0.8613, 0.1989), (0.007846, -0.7275, -0.271), (0.007846, -0.3434, -0.5777), (0.007846, -0.05211, -0.8101), (0.007846, 0.1419, -0.7272), (0.007846, 0.3996, -0.617), (0.007846, 0.6431, -0.06644), (-0.007846, 0.8263, 0.3481), (-0.007846, 0.5853, -0.1979), (-0.007846, 0.3997, -0.6176), (-0.007846, 0.2031, -0.7017), (-0.007846, -0.05211, -0.8107), (-0.007846, -0.4354, -0.5048), (-0.007846, -0.7274, -0.2717), (-0.007846, -0.9032, 0.3455), (-0.007846, -1.035, 0.8099), (-0.007846, -0.3346, 0.6926), (-0.007846, 0.5901, 0.5374), (-0.007846, 0.7233, 0.4309)], [], [(24, 25, 26, 27, 28, 29, 30, 31, 32, 33, 34, 35), (36, 37, 38, 39, 40, 41, 42, 43, 44, 45, 46, 47), (15, 1, 0, 16), (13, 16, 0, 4), (2, 1, 15, 14), (4, 11, 22, 13), (12, 3, 2, 14), (18, 10, 8, 17), (17, 8, 9, 19), (20, 6, 10, 18), (21, 7, 6, 20), (11, 7, 21, 22), (23, 5, 3, 12), (9, 5, 23, 19)])
_k = set([(0, 1), (0, 4), (1, 2), (2, 3), (3, 5), (4, 11), (5, 9), (6, 7), (6, 10), (7, 11), (8, 9), (8, 10), (12, 14), (12, 23), (13, 16), (13, 22), (14, 15), (15, 16), (17, 18), (17, 19), (18, 20), (19, 23), (20, 21), (21, 22), (24, 25), (24, 35), (25, 26), (26, 27), (27, 28), (28, 29), (29, 30), (30, 31), (31, 32), (32, 33), (33, 34), (34, 35), (36, 37), (36, 47), (37, 38), (38, 39), (39, 40), (40, 41), (41, 42), (42, 43), (43, 44), (44, 45), (45, 46), (46, 47)])
me_cube_cell_019.attributes.new('sharp_edge', 'BOOLEAN', 'EDGE').data.foreach_set('value', [ (min(e.vertices), max(e.vertices)) in _k for e in me_cube_cell_019.edges])
_uv = me_cube_cell_019.uv_layers.new(name='UVMap')
_uv.uv.foreach_set('vector', [0.563, 0.1309, 0.566, 0.1288, 0.5682, 0.1271, 0.5715, 0.116, 0.5757, 0.1013, 0.5589, 0.1041, 0.5459, 0.1062, 0.5375, 0.1123, 0.531, 0.1169, 0.5333, 0.12, 0.5364, 0.1241, 0.5515, 0.128, 0.563, 0.6191, 0.5479, 0.6229, 0.5364, 0.6259, 0.534, 0.629, 0.531, 0.6331, 0.5395, 0.6391, 0.5459, 0.6438, 0.5629, 0.6466, 0.5757, 0.6487, 0.5725, 0.6375, 0.5682, 0.6229, 0.5652, 0.6207, 0.4294, 0.0, 0.5655, 0.0, 0.5638, 0.5638, 0.4281, 0.4281, 0.5689, 0.0, 1.0, 0.4281, 1.0, 0.5638, 0.4322, 0.0, 0.5665, 0.0, 1.0, 0.4345, 1.0, 0.5706, 0.4307, 0.0, 0.4322, 0.4322, 0.4303, 0.0, 0.5664, 0.0, 0.5689, 0.5689, 0.4323, 0.0, 0.5686, 0.0, 0.5665, 0.5665, 0.4307, 0.4307, 0.4347, 0.0, 0.5702, 0.0, 0.5696, 0.5696, 0.4343, 0.4343, 1.0, 0.4343, 1.0, 0.5696, 0.4292, 0.0, 0.5648, 0.0, 1.0, 0.4354, 1.0, 0.5707, 0.5702, 0.5702, 0.4347, 0.4347, 0.436, 0.0, 0.5715, 0.0, 0.5707, 0.5707, 0.4354, 0.4354, 1.0, 0.5697, 0.5715, 0.5715, 0.436, 0.436, 1.0, 0.4336, 0.4342, 0.0, 0.57, 0.0, 1.0, 0.4314, 1.0, 0.5677, 1.0, 0.5708, 0.57, 0.57, 0.4342, 0.4342, 1.0, 0.4352])
me_cube_cell_019.materials.append(mat_material)
me_cube_cell_019.use_remesh_fix_poles = True
me_cube_cell_019.use_remesh_preserve_attributes = False
me_cube_cell_019.use_mirror_vertex_groups = False
me_cube_cell_019.update()
me_cube_cell_020 = bpy.data.meshes.new('Cube_cell.020')
me_cube_cell_020.from_pydata([(0.007846, -1.324, -0.9316), (0.007846, -1.178, -1.047), (0.007846, -1.274, -0.2184), (0.007846, -1.234, 0.3308), (0.007846, 0.3589, -0.8996), (0.007846, -0.4509, -1.034), (0.007846, -1.066, -1.136), (0.007846, -0.1296, 0.797), (0.007846, 1.323, 1.409), (0.007846, 1.504, 1.238), (0.007846, 1.426, 1.312), (0.007846, 1.812, 0.1556), (-0.007846, -1.324, -0.9322), (-0.007846, -1.286, -0.3907), (-0.007846, -0.2582, -1.003), (-0.007846, -1.066, -1.137), (-0.007846, -1.213, -1.02), (-0.007846, -1.234, 0.3301), (-0.007846, 0.2156, 0.9419), (-0.007846, 0.3589, -0.9003), (-0.007846, 1.812, 0.1549), (-0.007846, 1.504, 1.237), (-0.007846, 1.401, 1.335), (-0.007846, 1.323, 1.408), (0.007846, 1.504, 1.238), (0.007846, 1.426, 1.312), (0.007846, 1.323, 1.409), (0.007846, -0.1296, 0.797), (0.007846, -1.234, 0.3308), (0.007846, -1.274, -0.2184), (0.007846, -1.324, -0.9316), (0.007846, -1.178, -1.047), (0.007846, -1.066, -1.136), (0.007846, -0.4509, -1.034), (0.007846, 0.3589, -0.8996), (0.007846, 1.812, 0.1556), (-0.007846, 1.504, 1.237), (-0.007846, 1.812, 0.1549), (-0.007846, 0.3589, -0.9003), (-0.007846, -0.2582, -1.003), (-0.007846, -1.066, -1.137), (-0.007846, -1.213, -1.02), (-0.007846, -1.324, -0.9322), (-0.007846, -1.286, -0.3907), (-0.007846, -1.234, 0.3301), (-0.007846, 0.2156, 0.9419), (-0.007846, 1.323, 1.408), (-0.007846, 1.401, 1.335)], [], [(24, 25, 26, 27, 28, 29, 30, 31, 32, 33, 34, 35), (36, 37, 38, 39, 40, 41, 42, 43, 44, 45, 46, 47), (18, 7, 8, 23), (22, 23, 8, 10), (10, 9, 21, 22), (3, 7, 18, 17), (2, 3, 17, 13), (13, 12, 0, 2), (16, 1, 0, 12), (19, 4, 5, 14), (4, 19, 20, 11), (5, 6, 15, 14), (15, 6, 1, 16), (21, 9, 11, 20)])
_k = set([(0, 1), (0, 2), (1, 6), (2, 3), (3, 7), (4, 5), (4, 11), (5, 6), (7, 8), (8, 10), (9, 10), (9, 11), (12, 13), (12, 16), (13, 17), (14, 15), (14, 19), (15, 16), (17, 18), (18, 23), (19, 20), (20, 21), (21, 22), (22, 23), (24, 25), (24, 35), (25, 26), (26, 27), (27, 28), (28, 29), (29, 30), (30, 31), (31, 32), (32, 33), (33, 34), (34, 35), (36, 37), (36, 47), (37, 38), (38, 39), (39, 40), (40, 41), (41, 42), (42, 43), (43, 44), (44, 45), (45, 46), (46, 47)])
me_cube_cell_020.attributes.new('sharp_edge', 'BOOLEAN', 'EDGE').data.foreach_set('value', [ (min(e.vertices), max(e.vertices)) in _k for e in me_cube_cell_020.edges])
_uv = me_cube_cell_020.uv_layers.new(name='UVMap')
_uv.uv.foreach_set('vector', [0.5757, 0.1013, 0.5778, 0.1001, 0.5804, 0.09842, 0.5636, 0.07536, 0.5507, 0.05782, 0.5356, 0.0572, 0.5159, 0.0564, 0.5127, 0.05871, 0.5103, 0.06049, 0.5131, 0.07026, 0.5168, 0.08312, 0.5459, 0.1062, 0.5757, 0.6487, 0.5459, 0.6438, 0.5168, 0.6669, 0.514, 0.6767, 0.5103, 0.6895, 0.5135, 0.6918, 0.5159, 0.6936, 0.5308, 0.693, 0.5507, 0.6922, 0.5676, 0.6692, 0.5804, 0.6516, 0.5784, 0.6503, 0.4329, 0.0, 0.5679, 0.0, 0.5666, 0.5666, 0.432, 0.432, 0.5669, 0.0, 1.0, 0.432, 1.0, 0.5666, 0.4319, 0.0, 0.4319, 0.4319, 0.4332, 0.0, 0.5686, 0.0, 0.5669, 0.5669, 0.5669, 0.0, 1.0, 0.4321, 1.0, 0.5671, 0.4317, 0.0, 1.0, 0.5648, 0.5669, 0.5669, 0.4317, 0.4317, 1.0, 0.4288, 0.4288, 0.4288, 0.4288, 0.0, 0.5647, 0.0, 0.5648, 0.5648, 0.4293, 0.0, 0.5654, 0.0, 0.5647, 0.5647, 0.4288, 0.4288, 1.0, 0.432, 1.0, 0.567, 0.4318, 0.0, 0.567, 0.0, 0.567, 0.567, 0.432, 0.432, 0.43, 0.0, 0.5656, 0.0, 0.4318, 0.4318, 0.4326, 0.0, 0.5681, 0.0, 0.567, 0.567, 0.4319, 0.0, 0.5674, 0.0, 1.0, 0.4346, 1.0, 0.5707, 0.4314, 0.0, 0.5668, 0.0, 0.5656, 0.5656, 0.43, 0.43])
me_cube_cell_020.materials.append(mat_material)
me_cube_cell_020.use_remesh_fix_poles = True
me_cube_cell_020.use_remesh_preserve_attributes = False
me_cube_cell_020.use_mirror_vertex_groups = False
me_cube_cell_020.update()
me_cube_cell_021 = bpy.data.meshes.new('Cube_cell.021')
me_cube_cell_021.from_pydata([(-0.007846, -0.1165, -0.229), (0.007846, -0.1165, -0.229), (-0.007846, -0.1165, 0.3667), (0.007846, -0.1165, 0.3673), (0.007846, 0.0579, 0.04114), (0.007846, 0.2022, -0.229), (-0.007846, 0.2018, -0.229), (-0.007846, 0.0042, 0.1409), (0.007846, -0.1165, 0.3673), (-0.007846, -0.1165, 0.3667), (0.007846, 0.2022, -0.229), (0.007846, 0.0579, 0.04114), (-0.007846, 0.2018, -0.229), (-0.007846, 0.0042, 0.1409)], [], [(9, 0, 1, 8), (8, 1, 10, 11), (1, 0, 12, 10), (12, 0, 9, 13), (3, 4, 7, 2), (4, 5, 6, 7)])
_k = set([(2, 3), (2, 7), (3, 4), (4, 5), (5, 6), (6, 7), (8, 9), (8, 11), (9, 13), (10, 11), (10, 12), (12, 13)])
me_cube_cell_021.attributes.new('sharp_edge', 'BOOLEAN', 'EDGE').data.foreach_set('value', [ (min(e.vertices), max(e.vertices)) in _k for e in me_cube_cell_021.edges])
_uv = me_cube_cell_021.uv_layers.new(name='UVMap')
_uv.uv.foreach_set('vector', [0.3914, 0.75, 0.375, 0.75, 0.375, 1.0, 0.3914, 1.0, 0.3914, 0.0, 0.375, 0.0, 0.375, 0.005062, 0.3824, 0.00277, 0.125, 0.75, 0.375, 0.75, 0.375, 0.7449, 0.125, 0.7449, 0.375, 0.7449, 0.375, 0.75, 0.3914, 0.75, 0.3852, 0.7481, 0.5597, 0.4332, 1.0, 0.4338, 1.0, 0.5691, 0.6952, 0.5688, 0.4338, 0.4338, 0.434, 0.06736, 0.5695, 0.06742, 0.5691, 0.5691])
me_cube_cell_021.materials.append(mat_material)
me_cube_cell_021.use_remesh_fix_poles = True
me_cube_cell_021.use_remesh_preserve_attributes = False
me_cube_cell_021.use_mirror_vertex_groups = False
me_cube_cell_021.update()
me_cube_cell_022 = bpy.data.meshes.new('Cube_cell.022')
me_cube_cell_022.from_pydata([(-0.007846, -1.96, 3.144), (0.007846, -1.96, 3.144), (-0.007846, 0.5301, 3.144), (0.007846, 0.5303, 3.144), (-0.007846, -1.96, -2.034), (0.007846, -1.96, -2.034), (0.007846, -1.198, -2.051), (0.007846, -1.656, -2.041), (0.007846, 1.679, 0.4494), (0.007846, 1.628, -0.268), (0.007846, 1.59, -0.8132), (0.007846, 0.3816, -1.35), (0.007846, 1.173, 1.636), (-0.007846, -1.546, -2.044), (-0.007846, -1.198, -2.052), (-0.007846, 0.002023, -1.519), (-0.007846, 1.679, 0.4487), (-0.007846, 1.641, -0.09729), (-0.007846, 1.59, -0.8138), (-0.007846, 1.014, 2.008), (0.007846, 0.5303, 3.144), (-0.007846, 0.5301, 3.144), (-0.007846, -1.96, -2.034), (0.007846, -1.96, -2.034), (0.007846, 0.3816, -1.35), (0.007846, 1.59, -0.8132), (0.007846, 1.628, -0.268), (0.007846, 1.679, 0.4494), (0.007846, 1.173, 1.636), (0.007846, -1.656, -2.041), (0.007846, -1.198, -2.051), (-0.007846, -1.546, -2.044), (-0.007846, 1.014, 2.008), (-0.007846, 1.679, 0.4487), (-0.007846, 1.641, -0.09729), (-0.007846, 1.59, -0.8138), (-0.007846, 0.002023, -1.519), (-0.007846, -1.198, -2.052)], [], [(21, 0, 1, 20), (23, 1, 0, 22), (24, 25, 26, 27, 28, 20, 1, 23, 29, 30), (31, 22, 0, 21, 32, 33, 34, 35, 36, 37), (8, 16, 19, 12), (3, 12, 19, 2), (16, 8, 9, 17), (4, 13, 7, 5), (14, 6, 7, 13), (9, 10, 18, 17), (15, 11, 6, 14), (18, 10, 11, 15)])
_k = set([(2, 3), (2, 19), (3, 12), (4, 5), (4, 13), (5, 7), (6, 7), (6, 11), (8, 9), (8, 12), (9, 10), (10, 11), (13, 14), (14, 15), (15, 18), (16, 17), (16, 19), (17, 18), (20, 21), (20, 28), (21, 32), (22, 23), (22, 31), (23, 29), (24, 25), (24, 30), (25, 26), (26, 27), (27, 28), (29, 30), (31, 37), (32, 33), (33, 34), (34, 35), (35, 36), (36, 37)])
me_cube_cell_022.attributes.new('sharp_edge', 'BOOLEAN', 'EDGE').data.foreach_set('value', [ (min(e.vertices), max(e.vertices)) in _k for e in me_cube_cell_022.edges])
_uv = me_cube_cell_022.uv_layers.new(name='UVMap')
_uv.uv.foreach_set('vector', [0.625, 0.7105, 0.625, 0.75, 0.875, 0.75, 0.875, 0.7105, 0.4823, 1.0, 0.625, 1.0, 0.625, 0.75, 0.4823, 0.75, 0.5011, 0.03719, 0.5159, 0.05637, 0.531, 0.05698, 0.5507, 0.05779, 0.5834, 0.04975, 0.625, 0.03955, 0.625, 0.0, 0.4823, 0.0, 0.4821, 0.004832, 0.4818, 0.01211, 0.482, 0.7434, 0.4823, 0.75, 0.625, 0.75, 0.625, 0.7105, 0.5937, 0.7028, 0.5507, 0.6922, 0.5357, 0.6928, 0.5159, 0.6936, 0.4965, 0.7188, 0.4818, 0.7379, 0.5681, 0.5681, 0.4324, 0.4324, 1.0, 0.4324, 1.0, 0.568, 0.5693, 0.0183, 0.568, 0.568, 0.4324, 0.4324, 0.4334, 0.01831, 1.0, 0.4324, 1.0, 0.5681, 0.4319, 0.0, 0.5675, 0.0, 0.9383, 0.5085, 0.4284, 0.0, 0.564, 0.0, 0.9383, 0.3733, 0.4318, 0.0, 0.5685, 0.0, 0.564, 0.564, 0.4284, 0.4284, 0.4319, 0.4319, 0.4307, 0.0, 0.5659, 0.0, 0.5675, 0.5675, 1.0, 0.4303, 1.0, 0.5665, 0.4315, 0.0, 0.5682, 0.0, 1.0, 0.4341, 1.0, 0.5693, 0.5665, 0.5665, 0.4303, 0.4303])
me_cube_cell_022.materials.append(mat_material)
me_cube_cell_022.use_remesh_fix_poles = True
me_cube_cell_022.use_remesh_preserve_attributes = False
me_cube_cell_022.use_mirror_vertex_groups = False
me_cube_cell_022.update()
me_cube_cell_023 = bpy.data.meshes.new('Cube_cell.023')
me_cube_cell_023.from_pydata([(0.007846, -1.811, 0.3666), (0.007846, -0.8094, -0.8608), (0.007846, -1.38, 0.7873), (0.007846, -0.8104, 1.342), (0.007846, -0.5077, 1.45), (0.007846, 1.812, -2.449), (0.007846, 1.538, -1.224), (0.007846, 1.163, 0.4536), (0.007846, 0.4875, -2.449), (0.007846, 0.3494, 1.065), (0.007846, -0.2747, 1.534), (-0.007846, 0.4869, -2.449), (-0.007846, 1.812, -2.449), (-0.007846, -1.811, 0.366), (-0.007846, -1.243, 0.9197), (-0.007846, -0.4923, -1.25), (-0.007846, -0.5803, 1.424), (-0.007846, -0.8104, 1.341), (-0.007846, 1.449, -0.8239), (-0.007846, 1.163, 0.453), (-0.007846, 0.5436, 0.9187), (-0.007846, -0.2747, 1.533), (0.007846, 0.3494, 1.065), (0.007846, -0.2747, 1.534), (0.007846, -0.5077, 1.45), (0.007846, -0.8104, 1.342), (0.007846, -1.38, 0.7873), (0.007846, -1.811, 0.3666), (0.007846, -0.8094, -0.8608), (0.007846, 0.4875, -2.449), (0.007846, 1.812, -2.449), (0.007846, 1.538, -1.224), (0.007846, 1.163, 0.4536), (-0.007846, 0.4869, -2.449), (-0.007846, 1.812, -2.449), (-0.007846, -0.4923, -1.25), (-0.007846, -1.811, 0.366), (-0.007846, -1.243, 0.9197), (-0.007846, -0.8104, 1.341), (-0.007846, -0.5803, 1.424), (-0.007846, -0.2747, 1.533), (-0.007846, 0.5436, 0.9187), (-0.007846, 1.163, 0.453), (-0.007846, 1.449, -0.8239)], [], [(22, 23, 24, 25, 26, 27, 28, 29, 30, 31, 32), (29, 33, 34, 30), (34, 33, 35, 36, 37, 38, 39, 40, 41, 42, 43), (1, 0, 13, 15), (8, 1, 15, 11), (14, 2, 3, 17), (0, 2, 14, 13), (16, 17, 3, 4), (4, 10, 21, 16), (10, 9, 20, 21), (12, 18, 6, 5), (20, 9, 7, 19), (19, 7, 6, 18)])
_k = set([(0, 1), (0, 2), (1, 8), (2, 3), (3, 4), (4, 10), (5, 6), (5, 12), (6, 7), (7, 9), (8, 11), (9, 10), (11, 15), (12, 18), (13, 14), (13, 15), (14, 17), (16, 17), (16, 21), (18, 19), (19, 20), (20, 21), (22, 23), (22, 32), (23, 24), (24, 25), (25, 26), (26, 27), (27, 28), (28, 29), (29, 33), (30, 31), (30, 34), (31, 32), (33, 35), (34, 43), (35, 36), (36, 37), (37, 38), (38, 39), (39, 40), (40, 41), (41, 42), (42, 43)])
me_cube_cell_023.attributes.new('sharp_edge', 'BOOLEAN', 'EDGE').data.foreach_set('value', [ (min(e.vertices), max(e.vertices)) in _k for e in me_cube_cell_023.edges])
_uv = me_cube_cell_023.uv_layers.new(name='UVMap')
_uv.uv.foreach_set('vector', [0.4719, 0.1464, 0.4848, 0.1365, 0.4825, 0.1328, 0.4795, 0.128, 0.4642, 0.119, 0.4526, 0.1121, 0.4188, 0.128, 0.375, 0.1486, 0.375, 0.1696, 0.4088, 0.1653, 0.455, 0.1593, 0.125, 0.6014, 0.375, 0.6014, 0.375, 0.5804, 0.125, 0.5804, 0.375, 0.5804, 0.375, 0.6014, 0.4081, 0.617, 0.4526, 0.6379, 0.4678, 0.6289, 0.4795, 0.622, 0.4817, 0.6184, 0.4848, 0.6135, 0.4678, 0.6005, 0.455, 0.5907, 0.4198, 0.5861, 1.0, 0.5712, 0.5682, 0.5682, 0.4315, 0.4315, 1.0, 0.4355, 0.5693, 0.01727, 0.5712, 0.5712, 0.4355, 0.4355, 0.4341, 0.01728, 1.0, 0.4322, 1.0, 0.5687, 0.435, 0.0, 0.5706, 0.0, 1.0, 0.5682, 0.5687, 0.5687, 0.4322, 0.4322, 1.0, 0.4315, 0.5708, 0.0, 1.0, 0.4294, 1.0, 0.565, 0.4353, 0.0, 0.4353, 0.4353, 0.4328, 0.0, 0.5676, 0.0, 0.5708, 0.5708, 0.4328, 0.4328, 0.434, 0.0, 0.5691, 0.0, 0.5676, 0.5676, 0.983, 0.5532, 0.4322, 0.0, 0.5677, 0.0, 0.9831, 0.4172, 0.5691, 0.5691, 0.434, 0.434, 1.0, 0.4336, 1.0, 0.5688, 0.5688, 0.5688, 0.4336, 0.4336, 1.0, 0.4323, 1.0, 0.5678])
me_cube_cell_023.materials.append(mat_material)
me_cube_cell_023.use_remesh_fix_poles = True
me_cube_cell_023.use_remesh_preserve_attributes = False
me_cube_cell_023.use_mirror_vertex_groups = False
me_cube_cell_023.update()

# ---- objects
ob_cube = bpy.data.objects.new('Cube', me_cube)
ob_cube_cell = bpy.data.objects.new('Cube_cell', me_cube_cell_025)
ob_cube_cell_001 = bpy.data.objects.new('Cube_cell.001', me_cube_cell_026)
ob_cube_cell_002 = bpy.data.objects.new('Cube_cell.002', me_cube_cell_001)
ob_cube_cell_003 = bpy.data.objects.new('Cube_cell.003', me_cube_cell_002)
ob_cube_cell_004 = bpy.data.objects.new('Cube_cell.004', me_cube_cell_003)
ob_cube_cell_005 = bpy.data.objects.new('Cube_cell.005', me_cube_cell_004)
ob_cube_cell_006 = bpy.data.objects.new('Cube_cell.006', me_cube_cell_005)
ob_cube_cell_007 = bpy.data.objects.new('Cube_cell.007', me_cube_cell_006)
ob_cube_cell_008 = bpy.data.objects.new('Cube_cell.008', me_cube_cell_007)
ob_cube_cell_009 = bpy.data.objects.new('Cube_cell.009', me_cube_cell_008)
ob_cube_cell_010 = bpy.data.objects.new('Cube_cell.010', me_cube_cell_009)
ob_cube_cell_011 = bpy.data.objects.new('Cube_cell.011', me_cube_cell_010)
ob_cube_cell_012 = bpy.data.objects.new('Cube_cell.012', me_cube_cell_011)
ob_cube_cell_013 = bpy.data.objects.new('Cube_cell.013', me_cube_cell_012)
ob_cube_cell_014 = bpy.data.objects.new('Cube_cell.014', me_cube_cell_013)
ob_cube_cell_015 = bpy.data.objects.new('Cube_cell.015', me_cube_cell_014)
ob_cube_cell_016 = bpy.data.objects.new('Cube_cell.016', me_cube_cell_015)
ob_cube_cell_017 = bpy.data.objects.new('Cube_cell.017', me_cube_cell_016)
ob_cube_cell_018 = bpy.data.objects.new('Cube_cell.018', me_cube_cell_017)
ob_cube_cell_019 = bpy.data.objects.new('Cube_cell.019', me_cube_cell_018)
ob_cube_cell_020 = bpy.data.objects.new('Cube_cell.020', me_cube_cell_019)
ob_cube_cell_021 = bpy.data.objects.new('Cube_cell.021', me_cube_cell_020)
ob_cube_cell_022 = bpy.data.objects.new('Cube_cell.022', me_cube_cell_021)
ob_cube_cell_023 = bpy.data.objects.new('Cube_cell.023', me_cube_cell_022)
ob_cube_cell_024 = bpy.data.objects.new('Cube_cell.024', me_cube_cell_023)

# ---- transforms, parenting, visibility, modifiers, constraints
ob_cube.location = (0.0, 0.0, 0.0)
ob_cube.scale = (-0.007846, 7.872, 4.536)
ob_cube.lock_rotations_4d = False
ob_cube.empty_display_type = 'ARROWS'
ob_cube.lineart.crease_threshold = 0.0
ob_cube_cell.location = (1.49e-08, -1.602, -2.456)
ob_cube_cell.lineart.crease_threshold = 0.0
ob_cube_cell_001.location = (3.725e-09, -0.05919, 0.7931)
ob_cube_cell_001.lineart.crease_threshold = 0.0
ob_cube_cell_002.location = (0.0, -0.5347, -0.7926)
ob_cube_cell_002.lineart.crease_threshold = 0.0
ob_cube_cell_003.location = (3.725e-09, -1.239, 0.8238)
ob_cube_cell_003.lineart.crease_threshold = 0.0
ob_cube_cell_004.location = (-1.49e-08, -4.587, -1.329)
ob_cube_cell_004.lineart.crease_threshold = 0.0
ob_cube_cell_005.location = (1.49e-08, 0.8872, 3.37)
ob_cube_cell_005.lineart.crease_threshold = 0.0
ob_cube_cell_006.location = (0.0, -6.908, -2.514)
ob_cube_cell_006.lineart.crease_threshold = 0.0
ob_cube_cell_007.location = (0.0, 3.866, 1.53)
ob_cube_cell_007.lineart.crease_threshold = 0.0
ob_cube_cell_008.location = (3.725e-09, 6.301, -0.1332)
ob_cube_cell_008.lineart.crease_threshold = 0.0
ob_cube_cell_009.location = (-9.313e-10, 1.787, -0.01425)
ob_cube_cell_009.lineart.crease_threshold = 0.0
ob_cube_cell_010.location = (1.49e-08, -3.122, 3.311)
ob_cube_cell_010.lineart.crease_threshold = 0.0
ob_cube_cell_011.location = (-1.49e-08, 2.342, 2.863)
ob_cube_cell_011.lineart.crease_threshold = 0.0
ob_cube_cell_012.location = (0.0, -0.9607, 3.416)
ob_cube_cell_012.lineart.crease_threshold = 0.0
ob_cube_cell_013.location = (-4.657e-10, -0.5172, 0.3349)
ob_cube_cell_013.lineart.crease_threshold = 0.0
ob_cube_cell_014.location = (-1.863e-08, 1.253, 1.433)
ob_cube_cell_014.lineart.crease_threshold = 0.0
ob_cube_cell_015.location = (0.0, -1.305, -0.4327)
ob_cube_cell_015.lineart.crease_threshold = 0.0
ob_cube_cell_016.location = (-6.985e-10, 0.4564, -0.04655)
ob_cube_cell_016.lineart.crease_threshold = 0.0
ob_cube_cell_017.location = (2.328e-10, -2.632, -0.2422)
ob_cube_cell_017.lineart.crease_threshold = 0.0
ob_cube_cell_018.location = (0.0, 5.25, 3.349)
ob_cube_cell_018.lineart.crease_threshold = 0.0
ob_cube_cell_019.location = (0.0, 3.044, -1.87)
ob_cube_cell_019.lineart.crease_threshold = 0.0
ob_cube_cell_020.location = (1.49e-08, -0.4549, 1.937)
ob_cube_cell_020.lineart.crease_threshold = 0.0
ob_cube_cell_021.location = (-1.49e-08, -2.996, 1.51)
ob_cube_cell_021.lineart.crease_threshold = 0.0
ob_cube_cell_022.location = (0.0, -7.756, -4.307)
ob_cube_cell_022.lineart.crease_threshold = 0.0
ob_cube_cell_023.location = (2.235e-08, -5.912, 1.392)
ob_cube_cell_023.lineart.crease_threshold = 0.0
ob_cube_cell_024.location = (7.451e-09, 0.9988, -2.086)
ob_cube_cell_024.lineart.crease_threshold = 0.0

# ---- collection membership
scene.collection.objects.link(ob_cube)
scene.collection.objects.link(ob_cube_cell)
scene.collection.objects.link(ob_cube_cell_001)
scene.collection.objects.link(ob_cube_cell_002)
scene.collection.objects.link(ob_cube_cell_003)
scene.collection.objects.link(ob_cube_cell_004)
scene.collection.objects.link(ob_cube_cell_005)
scene.collection.objects.link(ob_cube_cell_006)
scene.collection.objects.link(ob_cube_cell_007)
scene.collection.objects.link(ob_cube_cell_008)
scene.collection.objects.link(ob_cube_cell_009)
scene.collection.objects.link(ob_cube_cell_010)
scene.collection.objects.link(ob_cube_cell_011)
scene.collection.objects.link(ob_cube_cell_012)
scene.collection.objects.link(ob_cube_cell_013)
scene.collection.objects.link(ob_cube_cell_014)
scene.collection.objects.link(ob_cube_cell_015)
scene.collection.objects.link(ob_cube_cell_016)
scene.collection.objects.link(ob_cube_cell_017)
scene.collection.objects.link(ob_cube_cell_018)
scene.collection.objects.link(ob_cube_cell_019)
scene.collection.objects.link(ob_cube_cell_020)
scene.collection.objects.link(ob_cube_cell_021)
scene.collection.objects.link(ob_cube_cell_022)
scene.collection.objects.link(ob_cube_cell_023)
scene.collection.objects.link(ob_cube_cell_024)

# ---- scene / render settings (as saved in the file)
scene.frame_start = 1; scene.frame_end = 250; scene.frame_set(1)
scene.render.engine = 'BLENDER_EEVEE_NEXT'
scene.cycles.use_denoising = False
scene.cycles.samples = 128
scene.cycles.sampling_pattern = 'TABULATED_SOBOL'
scene.cycles.use_adaptive_sampling = False
scene.cycles.use_light_tree = False
scene.view_settings.view_transform = 'Filmic'
bpy.context.view_layer.update()

# ---- added for rendering (the .blend has no active camera and no usable light): camera, sun
cam_auto = bpy.data.cameras.new('AutoCamera')
cam_auto.lens = 50.0
cam_auto.sensor_width = 36.0
cam_auto.clip_end = 1000.0
ob_auto_camera = bpy.data.objects.new('AutoCamera', cam_auto)
scene.collection.objects.link(ob_auto_camera)
ob_auto_camera.location = (16.8119, -20.1743, 13.4495)
ob_auto_camera.rotation_euler = (1.09748, -7.21219e-08, 0.694738)
scene.camera = ob_auto_camera
light_auto_sun = bpy.data.lights.new('AutoSun', 'SUN')
light_auto_sun.energy = 3.0
light_auto_sun.angle = 0.0523599
ob_auto_sun = bpy.data.objects.new('AutoSun', light_auto_sun)
scene.collection.objects.link(ob_auto_sun)
ob_auto_sun.rotation_euler = (0.872665, 0.174533, 0.523599)
bpy.context.view_layer.update()

